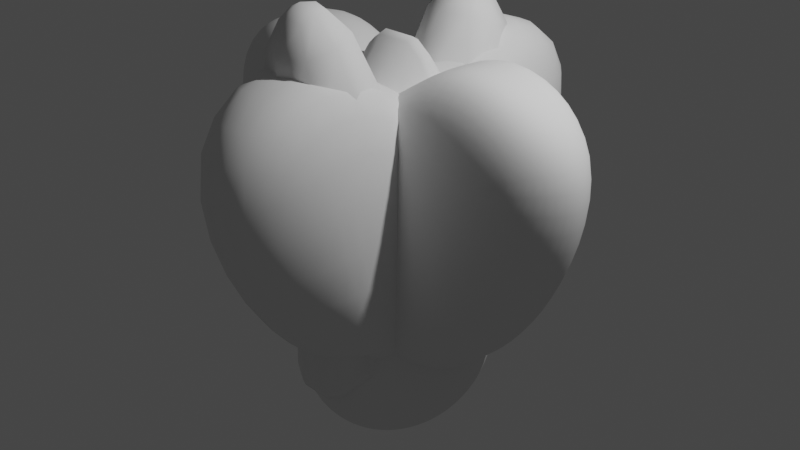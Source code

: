 # Source: StayWithMe.blend  (saved by Blender 3.0.42; exported with 4.5.12 LTS)
import bpy
from mathutils import Matrix  # noqa: F401  (used for matrix-valued properties, if any)

bpy.ops.wm.read_factory_settings(use_empty=True)
scene = bpy.context.scene
scene.name = 'Scene'

# ---- collections
col_bunny = bpy.data.collections.new('Bunny'); scene.collection.children.link(col_bunny)
col_heart = bpy.data.collections.new('Heart'); scene.collection.children.link(col_heart)
col_star = bpy.data.collections.new('Star'); scene.collection.children.link(col_star)
col_bigheart = bpy.data.collections.new('BigHeart'); scene.collection.children.link(col_bigheart)

# ---- world
world_world = bpy.data.worlds.new('World'); scene.world = world_world
world_world.use_nodes = True; world_world.node_tree.nodes.clear()
_N = world_world.node_tree.nodes; _L = world_world.node_tree.links
n0 = _N.new('ShaderNodeOutputWorld'); n0.name = 'World Output'; n0.location = (300, 300)
n1 = _N.new('ShaderNodeBackground'); n1.name = 'Background'; n1.location = (10, 300)
n1.inputs[0].default_value = (0.05088, 0.05088, 0.05088, 1.0)
_L.new(n1.outputs[0], n0.inputs[0])
n0.is_active_output = True
world_world.color = (0.05088, 0.05088, 0.05088)
world_world.use_sun_shadow = False
world_world.sun_shadow_jitter_overblur = 0.0

# ---- cameras
cam_camera = bpy.data.cameras.new('Camera')
cam_camera.clip_end = 100.0
cam_camera.ortho_scale = 7.314

# ---- lights
light_light = bpy.data.lights.new('Light', 'POINT')
light_light.transmission_factor = 0.0
light_light.energy = 1000.0
light_light.shadow_soft_size = 0.1
light_light.shadow_maximum_resolution = 0.006
light_light.use_absolute_resolution = True

# ---- meshes
me_cube_003 = bpy.data.meshes.new('Cube.003')
me_cube_003.from_pydata([(-0.7546, -3.555, -1.607), (-0.7546, -2.849, -1.992), (0.7546, -3.555, -1.607), (0.7546, -2.849, -1.992), (1.864e-08, -3.416, -0.7432), (1.864e-08, -3.204, -0.8033), (1.864e-08, -3.009, -0.9009), (1.864e-08, -2.838, -1.032), (1.864e-08, -2.698, -1.192), (1.864e-08, -2.593, -1.375), (1.864e-08, -2.529, -1.573), (1.864e-08, -2.698, -2.366), (1.864e-08, -2.838, -2.526), (1.864e-08, -3.009, -2.657), (0.03434, -3.42, -0.7432), (0.06736, -3.212, -0.8033), (0.09779, -3.021, -0.9009), (0.1245, -2.853, -1.032), (0.1463, -2.716, -1.192), (0.1626, -2.613, -1.375), (0.1726, -2.55, -1.573), (0.176, -2.529, -1.779), (0.1726, -2.55, -1.985), (0.1626, -2.613, -2.183), (0.1463, -2.716, -2.366), (0.1245, -2.853, -2.526), (0.09779, -3.021, -2.657), (0.06736, -3.212, -2.754), (0.03434, -3.42, -2.815), (0.06736, -3.432, -0.7432), (0.1321, -3.237, -0.8033), (0.1918, -3.057, -0.9009), (0.2441, -2.899, -1.032), (0.2871, -2.769, -1.192), (0.319, -2.673, -1.375), (0.3386, -2.613, -1.573), (0.3453, -2.593, -1.779), (0.3386, -2.613, -1.985), (0.319, -2.673, -2.183), (0.2871, -2.769, -2.366), (0.2441, -2.899, -2.526), (0.1918, -3.057, -2.657), (0.1321, -3.237, -2.754), (0.06736, -3.432, -2.815), (0.09779, -3.453, -0.7432), (0.1918, -3.277, -0.8033), (0.2785, -3.115, -0.9009), (0.3544, -2.972, -1.032), (0.4168, -2.856, -1.192), (0.4631, -2.769, -1.375), (0.4916, -2.716, -1.573), (0.5012, -2.698, -1.779), (0.4916, -2.716, -1.985), (0.4631, -2.769, -2.183), (0.4168, -2.856, -2.366), (0.3544, -2.972, -2.526), (0.2785, -3.115, -2.657), (0.1918, -3.277, -2.754), (0.09779, -3.453, -2.815), (0.1245, -3.48, -0.7432), (0.2441, -3.33, -0.8033), (0.3544, -3.192, -0.9009), (0.4511, -3.072, -1.032), (0.5304, -2.972, -1.192), (0.5894, -2.899, -1.375), (0.6257, -2.853, -1.573), (0.638, -2.838, -1.779), (0.6257, -2.853, -1.985), (0.5894, -2.899, -2.183), (0.5304, -2.972, -2.366), (0.4511, -3.072, -2.526), (0.3544, -3.192, -2.657), (0.2441, -3.33, -2.754), (0.1245, -3.48, -2.815), (0.1464, -3.513, -0.7432), (0.2871, -3.396, -0.8033), (0.4168, -3.287, -0.9009), (0.5304, -3.192, -1.032), (0.6237, -3.115, -1.192), (0.6931, -3.057, -1.375), (0.7358, -3.021, -1.573), (0.7502, -3.009, -1.779), (0.7358, -3.021, -1.985), (0.6931, -3.057, -2.183), (0.6237, -3.115, -2.366), (0.5304, -3.192, -2.526), (0.4168, -3.287, -2.657), (0.2871, -3.396, -2.754), (0.1464, -3.513, -2.815), (0.1626, -3.551, -0.7432), (0.319, -3.47, -0.8033), (0.4631, -3.396, -0.9009), (0.5894, -3.33, -1.032), (0.6931, -3.277, -1.192), (0.7701, -3.237, -1.375), (0.8175, -3.212, -1.573), (0.8335, -3.204, -1.779), (0.8175, -3.212, -1.985), (0.7701, -3.237, -2.183), (0.6931, -3.277, -2.366), (0.5894, -3.33, -2.526), (0.4631, -3.396, -2.657), (0.319, -3.47, -2.754), (0.1626, -3.551, -2.815), (0.1726, -3.593, -0.7432), (0.3386, -3.551, -0.8033), (0.4916, -3.513, -0.9009), (0.6257, -3.48, -1.032), (0.7358, -3.453, -1.192), (0.8175, -3.432, -1.375), (0.8679, -3.42, -1.573), (0.8849, -3.416, -1.779), (0.8679, -3.42, -1.985), (0.8175, -3.432, -2.183), (0.7358, -3.453, -2.366), (0.6257, -3.48, -2.526), (0.4916, -3.513, -2.657), (0.3386, -3.551, -2.754), (0.1726, -3.593, -2.815), (0.176, -3.636, -0.7432), (0.3453, -3.636, -0.8033), (0.5012, -3.636, -0.9009), (0.638, -3.636, -1.032), (0.7502, -3.636, -1.192), (0.8335, -3.636, -1.375), (0.8849, -3.636, -1.573), (0.9022, -3.636, -1.779), (0.8849, -3.636, -1.985), (0.8335, -3.636, -2.183), (0.7502, -3.636, -2.366), (0.638, -3.636, -2.526), (0.5012, -3.636, -2.657), (0.3453, -3.636, -2.754), (0.176, -3.636, -2.815), (0.1726, -3.679, -0.7432), (0.3386, -3.72, -0.8033), (0.4916, -3.758, -0.9009), (0.6257, -3.791, -1.032), (0.7358, -3.819, -1.192), (0.8175, -3.839, -1.375), (0.8679, -3.851, -1.573), (0.8849, -3.856, -1.779), (0.8679, -3.851, -1.985), (0.8175, -3.839, -2.183), (0.7358, -3.819, -2.366), (0.6257, -3.791, -2.526), (0.4916, -3.758, -2.657), (0.3386, -3.72, -2.754), (0.1726, -3.679, -2.815), (0.1626, -3.72, -0.7432), (0.319, -3.801, -0.8033), (0.4631, -3.875, -0.9009), (0.5894, -3.941, -1.032), (0.6931, -3.995, -1.192), (0.7701, -4.034, -1.375), (0.8175, -4.059, -1.573), (0.8335, -4.067, -1.779), (0.8175, -4.059, -1.985), (0.7701, -4.034, -2.183), (0.6931, -3.995, -2.366), (0.5894, -3.941, -2.526), (0.4631, -3.875, -2.657), (0.319, -3.801, -2.754), (0.1626, -3.72, -2.815), (0.1463, -3.758, -0.7432), (0.2871, -3.875, -0.8033), (0.4168, -3.984, -0.9009), (0.5304, -4.079, -1.032), (0.6237, -4.157, -1.192), (0.6931, -4.215, -1.375), (0.7358, -4.25, -1.573), (0.7502, -4.262, -1.779), (0.7358, -4.25, -1.985), (0.6931, -4.215, -2.183), (0.6237, -4.157, -2.366), (0.5304, -4.079, -2.526), (0.4168, -3.984, -2.657), (0.2871, -3.875, -2.754), (0.1463, -3.758, -2.815), (0.1245, -3.791, -0.7432), (0.2441, -3.941, -0.8033), (0.3544, -4.079, -0.9009), (0.4511, -4.2, -1.032), (0.5304, -4.299, -1.192), (0.5894, -4.373, -1.375), (0.6257, -4.418, -1.573), (0.638, -4.433, -1.779), (0.6257, -4.418, -1.985), (0.5894, -4.373, -2.183), (0.5304, -4.299, -2.366), (0.4511, -4.2, -2.526), (0.3544, -4.079, -2.657), (0.2441, -3.941, -2.754), (0.1245, -3.791, -2.815), (0.09779, -3.819, -0.7432), (0.1918, -3.995, -0.8033), (0.2785, -4.157, -0.9009), (0.3544, -4.299, -1.032), (0.4168, -4.416, -1.192), (0.4631, -4.502, -1.375), (0.4916, -4.556, -1.573), (0.5012, -4.574, -1.779), (0.4916, -4.556, -1.985), (0.4631, -4.502, -2.183), (0.4168, -4.416, -2.366), (0.3544, -4.299, -2.526), (0.2785, -4.157, -2.657), (0.1918, -3.995, -2.754), (0.09779, -3.819, -2.815), (0.06736, -3.839, -0.7432), (0.1321, -4.034, -0.8033), (0.1918, -4.215, -0.9009), (0.2441, -4.373, -1.032), (0.2871, -4.502, -1.192), (0.319, -4.599, -1.375), (0.3386, -4.658, -1.573), (0.3453, -4.678, -1.779), (0.3386, -4.658, -1.985), (0.319, -4.599, -2.183), (0.2871, -4.502, -2.366), (0.2441, -4.373, -2.526), (0.1918, -4.215, -2.657), (0.1321, -4.034, -2.754), (0.06736, -3.839, -2.815), (0.03434, -3.851, -0.7432), (0.06736, -4.059, -0.8033), (0.09779, -4.25, -0.9009), (0.1245, -4.418, -1.032), (0.1463, -4.556, -1.192), (0.1626, -4.658, -1.375), (0.1726, -4.721, -1.573), (0.176, -4.742, -1.779), (0.1726, -4.721, -1.985), (0.1626, -4.658, -2.183), (0.1463, -4.556, -2.366), (0.1245, -4.418, -2.526), (0.09779, -4.25, -2.657), (0.06736, -4.059, -2.754), (0.03434, -3.851, -2.815), (2.058e-08, -3.856, -0.7432), (-6.304e-09, -4.067, -0.8033), (-3.991e-08, -4.262, -0.9009), (6.092e-08, -4.433, -1.032), (7.14e-09, -4.574, -1.192), (3.403e-08, -4.678, -1.375), (-4.664e-08, -4.742, -1.573), (-2.214e-07, -4.764, -1.779), (-4.664e-08, -4.742, -1.985), (-8.697e-08, -4.678, -2.183), (-1.975e-08, -4.574, -2.366), (6.092e-08, -4.433, -2.526), (-3.991e-08, -4.262, -2.657), (2.058e-08, -4.067, -2.754), (1.722e-08, -3.856, -2.815), (-0.03434, -3.851, -0.7432), (-0.06736, -4.059, -0.8033), (-0.09779, -4.25, -0.9009), (-0.1245, -4.418, -1.032), (-0.1463, -4.556, -1.192), (-0.1626, -4.658, -1.375), (-0.1726, -4.721, -1.573), (-0.176, -4.742, -1.779), (-0.1726, -4.721, -1.985), (-0.1626, -4.658, -2.183), (-0.1463, -4.556, -2.366), (-0.1245, -4.418, -2.526), (-0.09779, -4.25, -2.657), (-0.06736, -4.059, -2.754), (-0.03434, -3.851, -2.815), (-0.06736, -3.839, -0.7432), (-0.1321, -4.034, -0.8033), (-0.1918, -4.215, -0.9009), (-0.2441, -4.373, -1.032), (-0.2871, -4.502, -1.192), (-0.319, -4.599, -1.375), (-0.3386, -4.658, -1.573), (-0.3453, -4.678, -1.779), (-0.3386, -4.658, -1.985), (-0.319, -4.599, -2.183), (-0.2871, -4.502, -2.366), (-0.2441, -4.373, -2.526), (-0.1918, -4.215, -2.657), (-0.1321, -4.034, -2.754), (-0.06736, -3.839, -2.815), (-0.09779, -3.819, -0.7432), (-0.1918, -3.995, -0.8033), (-0.2785, -4.157, -0.9009), (-0.3544, -4.299, -1.032), (-0.4168, -4.416, -1.192), (-0.4631, -4.502, -1.375), (-0.4916, -4.556, -1.573), (-0.5012, -4.574, -1.779), (-0.4916, -4.556, -1.985), (-0.4631, -4.502, -2.183), (-0.4168, -4.416, -2.366), (-0.3544, -4.299, -2.526), (-0.2785, -4.157, -2.657), (-0.1918, -3.995, -2.754), (-0.09779, -3.819, -2.815), (-0.1245, -3.791, -0.7432), (-0.2441, -3.941, -0.8033), (-0.3544, -4.079, -0.9009), (-0.4511, -4.2, -1.032), (-0.5304, -4.299, -1.192), (-0.5894, -4.373, -1.375), (-0.6257, -4.418, -1.573), (-0.638, -4.433, -1.779), (-0.6257, -4.418, -1.985), (-0.5894, -4.373, -2.183), (-0.5304, -4.299, -2.366), (-0.4511, -4.2, -2.526), (-0.3544, -4.079, -2.657), (-0.2441, -3.941, -2.754), (-0.1245, -3.791, -2.815), (-0.1463, -3.758, -0.7432), (-0.2871, -3.875, -0.8033), (-0.4168, -3.984, -0.9009), (-0.5304, -4.079, -1.032), (-0.6237, -4.157, -1.192), (-0.6931, -4.215, -1.375), (-0.7358, -4.25, -1.573), (-0.7502, -4.262, -1.779), (-0.7358, -4.25, -1.985), (-0.6931, -4.215, -2.183), (-0.6237, -4.157, -2.366), (-0.5304, -4.079, -2.526), (-0.4168, -3.984, -2.657), (-0.2871, -3.875, -2.754), (-0.1463, -3.758, -2.815), (-5.423e-08, -3.636, -0.7229), (-0.1626, -3.72, -0.7432), (-0.319, -3.801, -0.8033), (-0.4631, -3.875, -0.9009), (-0.5894, -3.941, -1.032), (-0.6931, -3.995, -1.192), (-0.7701, -4.034, -1.375), (-0.8175, -4.059, -1.573), (-0.8335, -4.067, -1.779), (-0.8175, -4.059, -1.985), (-0.7701, -4.034, -2.183), (-0.6931, -3.995, -2.366), (-0.5894, -3.941, -2.526), (-0.4631, -3.875, -2.657), (-0.319, -3.801, -2.754), (-0.1626, -3.72, -2.815), (-0.1726, -3.679, -0.7432), (-0.3386, -3.72, -0.8033), (-0.4916, -3.758, -0.9009), (-0.6257, -3.791, -1.032), (-0.7358, -3.819, -1.192), (-0.8175, -3.839, -1.375), (-0.8679, -3.851, -1.573), (-0.8849, -3.856, -1.779), (-0.8679, -3.851, -1.985), (-0.8175, -3.839, -2.183), (-0.7358, -3.819, -2.366), (-0.6257, -3.791, -2.526), (-0.4916, -3.758, -2.657), (-0.3386, -3.72, -2.754), (-0.1726, -3.679, -2.815), (-0.176, -3.636, -0.7432), (-0.3453, -3.636, -0.8033), (-0.5012, -3.636, -0.9009), (-0.638, -3.636, -1.032), (-0.7502, -3.636, -1.192), (-0.8335, -3.636, -1.375), (-0.8849, -3.636, -1.573), (-0.9022, -3.636, -1.779), (-0.8849, -3.636, -1.985), (-0.8335, -3.636, -2.183), (-0.7502, -3.636, -2.366), (-0.638, -3.636, -2.526), (-0.5012, -3.636, -2.657), (-0.3453, -3.636, -2.754), (-0.176, -3.636, -2.815), (-0.1726, -3.593, -0.7432), (-0.3386, -3.551, -0.8033), (-0.4916, -3.513, -0.9009), (-0.6257, -3.48, -1.032), (-0.7358, -3.453, -1.192), (-0.8175, -3.432, -1.375), (-0.8679, -3.42, -1.573), (-0.8849, -3.416, -1.779), (-0.8679, -3.42, -1.985), (-0.8175, -3.432, -2.183), (-0.7358, -3.453, -2.366), (-0.6257, -3.48, -2.526), (-0.4916, -3.513, -2.657), (-0.3386, -3.551, -2.754), (-0.1726, -3.593, -2.815), (-0.1626, -3.551, -0.7432), (-0.319, -3.47, -0.8033), (-0.4631, -3.396, -0.9009), (-0.5894, -3.33, -1.032), (-0.6931, -3.277, -1.192), (-0.7701, -3.237, -1.375), (-0.8175, -3.212, -1.573), (-0.8335, -3.204, -1.779), (-0.8175, -3.212, -1.985), (-0.7701, -3.237, -2.183), (-0.6931, -3.277, -2.366), (-0.5894, -3.33, -2.526), (-0.4631, -3.396, -2.657), (-0.319, -3.47, -2.754), (-0.1626, -3.551, -2.815), (-0.1463, -3.513, -0.7432), (-0.2871, -3.396, -0.8033), (-0.4168, -3.287, -0.9009), (-0.5304, -3.192, -1.032), (-0.6237, -3.115, -1.192), (-0.6931, -3.057, -1.375), (-0.7358, -3.021, -1.573), (-0.7502, -3.009, -1.779), (-0.7358, -3.021, -1.985), (-0.6931, -3.057, -2.183), (-0.6237, -3.115, -2.366), (-0.5304, -3.192, -2.526), (-0.4168, -3.287, -2.657), (-0.2871, -3.396, -2.754), (-0.1463, -3.513, -2.815), (-0.1245, -3.48, -0.7432), (-0.2441, -3.33, -0.8033), (-0.3544, -3.192, -0.9009), (-0.4511, -3.072, -1.032), (-0.5304, -2.972, -1.192), (-0.5894, -2.899, -1.375), (-0.6257, -2.853, -1.573), (-0.638, -2.838, -1.779), (-0.6257, -2.853, -1.985), (-0.5894, -2.899, -2.183), (-0.5304, -2.972, -2.366), (-0.4511, -3.072, -2.526), (-0.3544, -3.192, -2.657), (-0.2441, -3.33, -2.754), (-0.1245, -3.48, -2.815), (-0.09779, -3.453, -0.7432), (-0.1918, -3.277, -0.8033), (-0.2785, -3.115, -0.9009), (-0.3544, -2.972, -1.032), (-0.4168, -2.856, -1.192), (-0.4631, -2.769, -1.375), (-0.4916, -2.716, -1.573), (-0.5012, -2.698, -1.779), (-0.4916, -2.716, -1.985), (-0.4631, -2.769, -2.183), (-0.4168, -2.856, -2.366), (-0.3544, -2.972, -2.526), (-0.2785, -3.115, -2.657), (-0.1918, -3.277, -2.754), (-0.09779, -3.453, -2.815), (-0.06736, -3.432, -0.7432), (-0.1321, -3.237, -0.8033), (-0.1918, -3.057, -0.9009), (-0.2441, -2.899, -1.032), (-0.2871, -2.769, -1.192), (-0.319, -2.673, -1.375), (-0.3386, -2.613, -1.573), (-0.3453, -2.593, -1.779), (-0.3386, -2.613, -1.985), (-0.319, -2.673, -2.183), (-0.2871, -2.769, -2.366), (-0.2441, -2.899, -2.526), (-0.1918, -3.057, -2.657), (-0.1321, -3.237, -2.754), (-0.06736, -3.432, -2.815), (-0.03434, -3.42, -0.7432), (-0.06736, -3.212, -0.8033), (-0.09779, -3.021, -0.9009), (-0.1245, -2.853, -1.032), (-0.1463, -2.716, -1.192), (-0.1626, -2.613, -1.375), (-0.1726, -2.55, -1.573), (-0.176, -2.529, -1.779), (-0.1726, -2.55, -1.985), (-0.1626, -2.613, -2.183), (-0.1463, -2.716, -2.366), (-0.1245, -2.853, -2.526), (-0.09779, -3.021, -2.657), (-0.06736, -3.212, -2.754), (-0.03434, -3.42, -2.815), (5.046e-07, -2.508, -1.779), (2.222e-07, -2.529, -1.985), (1.954e-07, -2.593, -2.183), (8.108e-08, -3.204, -2.754), (4.411e-08, -3.416, -2.815), (1.864e-08, -3.636, -2.835), (-0.7546, -4.489, -1.932), (-0.7546, -3.414, -1.847), (0.7546, -4.489, -1.932), (0.7546, -3.414, -1.847), (-0.0782, -2.781, 1.947), (-0.7546, -3.455, 1.438), (-0.0782, -2.524, 1.875), (-0.7546, -2.044, 1.044), (0.0782, -2.781, 1.947), (0.7546, -3.455, 1.438), (0.0782, -2.524, 1.875), (0.7546, -2.044, 1.044), (-0.0782, -4.896, 2.036), (-0.7546, -5.361, 1.187), (-0.0782, -4.718, 2.091), (-0.7546, -3.965, 1.617), (0.0782, -4.896, 2.036), (0.7546, -5.361, 1.187), (0.0782, -4.718, 2.091), (0.7546, -3.965, 1.617)], [], [(496, 492, 490, 494), (3, 497, 495, 2), (488, 503, 499, 486), (0, 491, 493, 1), (1, 3, 2, 0), (1, 493, 497, 3), (8, 7, 17, 18), (13, 12, 25, 26), (9, 8, 18, 19), (483, 13, 26, 27), (10, 9, 19, 20), (484, 483, 27, 28), (480, 10, 20, 21), (4, 329, 14), (485, 484, 28), (481, 480, 21, 22), (5, 4, 14, 15), (482, 481, 22, 23), (6, 5, 15, 16), (11, 482, 23, 24), (7, 6, 16, 17), (12, 11, 24, 25), (17, 16, 31, 32), (25, 24, 39, 40), (18, 17, 32, 33), (26, 25, 40, 41), (19, 18, 33, 34), (27, 26, 41, 42), (20, 19, 34, 35), (28, 27, 42, 43), (21, 20, 35, 36), (14, 329, 29), (485, 28, 43), (22, 21, 36, 37), (15, 14, 29, 30), (23, 22, 37, 38), (16, 15, 30, 31), (24, 23, 38, 39), (36, 35, 50, 51), (29, 329, 44), (485, 43, 58), (37, 36, 51, 52), (30, 29, 44, 45), (38, 37, 52, 53), (31, 30, 45, 46), (39, 38, 53, 54), (32, 31, 46, 47), (40, 39, 54, 55), (33, 32, 47, 48), (41, 40, 55, 56), (34, 33, 48, 49), (42, 41, 56, 57), (35, 34, 49, 50), (43, 42, 57, 58), (55, 54, 69, 70), (48, 47, 62, 63), (56, 55, 70, 71), (49, 48, 63, 64), (57, 56, 71, 72), (50, 49, 64, 65), (58, 57, 72, 73), (51, 50, 65, 66), (44, 329, 59), (485, 58, 73), (52, 51, 66, 67), (45, 44, 59, 60), (53, 52, 67, 68), (46, 45, 60, 61), (54, 53, 68, 69), (47, 46, 61, 62), (59, 329, 74), (485, 73, 88), (67, 66, 81, 82), (60, 59, 74, 75), (68, 67, 82, 83), (61, 60, 75, 76), (69, 68, 83, 84), (62, 61, 76, 77), (70, 69, 84, 85), (63, 62, 77, 78), (71, 70, 85, 86), (64, 63, 78, 79), (72, 71, 86, 87), (65, 64, 79, 80), (73, 72, 87, 88), (66, 65, 80, 81), (78, 77, 92, 93), (86, 85, 100, 101), (79, 78, 93, 94), (87, 86, 101, 102), (80, 79, 94, 95), (88, 87, 102, 103), (81, 80, 95, 96), (74, 329, 89), (485, 88, 103), (82, 81, 96, 97), (75, 74, 89, 90), (83, 82, 97, 98), (76, 75, 90, 91), (84, 83, 98, 99), (77, 76, 91, 92), (85, 84, 99, 100), (97, 96, 111, 112), (90, 89, 104, 105), (98, 97, 112, 113), (91, 90, 105, 106), (99, 98, 113, 114), (92, 91, 106, 107), (100, 99, 114, 115), (93, 92, 107, 108), (101, 100, 115, 116), (94, 93, 108, 109), (102, 101, 116, 117), (95, 94, 109, 110), (103, 102, 117, 118), (96, 95, 110, 111), (89, 329, 104), (485, 103, 118), (116, 115, 130, 131), (109, 108, 123, 124), (117, 116, 131, 132), (110, 109, 124, 125), (118, 117, 132, 133), (111, 110, 125, 126), (104, 329, 119), (485, 118, 133), (112, 111, 126, 127), (105, 104, 119, 120), (113, 112, 127, 128), (106, 105, 120, 121), (114, 113, 128, 129), (107, 106, 121, 122), (115, 114, 129, 130), (108, 107, 122, 123), (128, 127, 142, 143), (121, 120, 135, 136), (129, 128, 143, 144), (122, 121, 136, 137), (130, 129, 144, 145), (123, 122, 137, 138), (131, 130, 145, 146), (124, 123, 138, 139), (132, 131, 146, 147), (125, 124, 139, 140), (133, 132, 147, 148), (126, 125, 140, 141), (119, 329, 134), (485, 133, 148), (127, 126, 141, 142), (120, 119, 134, 135), (147, 146, 161, 162), (140, 139, 154, 155), (148, 147, 162, 163), (141, 140, 155, 156), (134, 329, 149), (485, 148, 163), (142, 141, 156, 157), (135, 134, 149, 150), (143, 142, 157, 158), (136, 135, 150, 151), (144, 143, 158, 159), (137, 136, 151, 152), (145, 144, 159, 160), (138, 137, 152, 153), (146, 145, 160, 161), (139, 138, 153, 154), (151, 150, 165, 166), (159, 158, 173, 174), (152, 151, 166, 167), (160, 159, 174, 175), (153, 152, 167, 168), (161, 160, 175, 176), (154, 153, 168, 169), (162, 161, 176, 177), (155, 154, 169, 170), (163, 162, 177, 178), (156, 155, 170, 171), (149, 329, 164), (485, 163, 178), (157, 156, 171, 172), (150, 149, 164, 165), (158, 157, 172, 173), (170, 169, 184, 185), (178, 177, 192, 193), (171, 170, 185, 186), (164, 329, 179), (485, 178, 193), (172, 171, 186, 187), (165, 164, 179, 180), (173, 172, 187, 188), (166, 165, 180, 181), (174, 173, 188, 189), (167, 166, 181, 182), (175, 174, 189, 190), (168, 167, 182, 183), (176, 175, 190, 191), (169, 168, 183, 184), (177, 176, 191, 192), (189, 188, 203, 204), (182, 181, 196, 197), (190, 189, 204, 205), (183, 182, 197, 198), (191, 190, 205, 206), (184, 183, 198, 199), (192, 191, 206, 207), (185, 184, 199, 200), (193, 192, 207, 208), (186, 185, 200, 201), (179, 329, 194), (485, 193, 208), (187, 186, 201, 202), (180, 179, 194, 195), (188, 187, 202, 203), (181, 180, 195, 196), (208, 207, 222, 223), (201, 200, 215, 216), (194, 329, 209), (485, 208, 223), (202, 201, 216, 217), (195, 194, 209, 210), (203, 202, 217, 218), (196, 195, 210, 211), (204, 203, 218, 219), (197, 196, 211, 212), (205, 204, 219, 220), (198, 197, 212, 213), (206, 205, 220, 221), (199, 198, 213, 214), (207, 206, 221, 222), (200, 199, 214, 215), (212, 211, 226, 227), (220, 219, 234, 235), (213, 212, 227, 228), (221, 220, 235, 236), (214, 213, 228, 229), (222, 221, 236, 237), (215, 214, 229, 230), (223, 222, 237, 238), (216, 215, 230, 231), (209, 329, 224), (485, 223, 238), (217, 216, 231, 232), (210, 209, 224, 225), (218, 217, 232, 233), (211, 210, 225, 226), (219, 218, 233, 234), (231, 230, 245, 246), (224, 329, 239), (485, 238, 253), (232, 231, 246, 247), (225, 224, 239, 240), (233, 232, 247, 248), (226, 225, 240, 241), (234, 233, 248, 249), (227, 226, 241, 242), (235, 234, 249, 250), (228, 227, 242, 243), (236, 235, 250, 251), (229, 228, 243, 244), (237, 236, 251, 252), (230, 229, 244, 245), (238, 237, 252, 253), (250, 249, 264, 265), (243, 242, 257, 258), (251, 250, 265, 266), (244, 243, 258, 259), (252, 251, 266, 267), (245, 244, 259, 260), (253, 252, 267, 268), (246, 245, 260, 261), (239, 329, 254), (485, 253, 268), (247, 246, 261, 262), (240, 239, 254, 255), (248, 247, 262, 263), (241, 240, 255, 256), (249, 248, 263, 264), (242, 241, 256, 257), (485, 268, 283), (262, 261, 276, 277), (255, 254, 269, 270), (263, 262, 277, 278), (256, 255, 270, 271), (264, 263, 278, 279), (257, 256, 271, 272), (265, 264, 279, 280), (258, 257, 272, 273), (266, 265, 280, 281), (259, 258, 273, 274), (267, 266, 281, 282), (260, 259, 274, 275), (268, 267, 282, 283), (261, 260, 275, 276), (254, 329, 269), (281, 280, 295, 296), (274, 273, 288, 289), (282, 281, 296, 297), (275, 274, 289, 290), (283, 282, 297, 298), (276, 275, 290, 291), (269, 329, 284), (485, 283, 298), (277, 276, 291, 292), (270, 269, 284, 285), (278, 277, 292, 293), (271, 270, 285, 286), (279, 278, 293, 294), (272, 271, 286, 287), (280, 279, 294, 295), (273, 272, 287, 288), (285, 284, 299, 300), (293, 292, 307, 308), (286, 285, 300, 301), (294, 293, 308, 309), (287, 286, 301, 302), (295, 294, 309, 310), (288, 287, 302, 303), (296, 295, 310, 311), (289, 288, 303, 304), (297, 296, 311, 312), (290, 289, 304, 305), (298, 297, 312, 313), (291, 290, 305, 306), (284, 329, 299), (485, 298, 313), (292, 291, 306, 307), (304, 303, 318, 319), (312, 311, 326, 327), (305, 304, 319, 320), (313, 312, 327, 328), (306, 305, 320, 321), (299, 329, 314), (485, 313, 328), (307, 306, 321, 322), (300, 299, 314, 315), (308, 307, 322, 323), (301, 300, 315, 316), (309, 308, 323, 324), (302, 301, 316, 317), (310, 309, 324, 325), (303, 302, 317, 318), (311, 310, 325, 326), (323, 322, 338, 339), (316, 315, 331, 332), (324, 323, 339, 340), (317, 316, 332, 333), (325, 324, 340, 341), (318, 317, 333, 334), (326, 325, 341, 342), (319, 318, 334, 335), (327, 326, 342, 343), (320, 319, 335, 336), (328, 327, 343, 344), (321, 320, 336, 337), (314, 329, 330), (485, 328, 344), (322, 321, 337, 338), (315, 314, 330, 331), (343, 342, 357, 358), (336, 335, 350, 351), (344, 343, 358, 359), (337, 336, 351, 352), (330, 329, 345), (485, 344, 359), (338, 337, 352, 353), (331, 330, 345, 346), (339, 338, 353, 354), (332, 331, 346, 347), (340, 339, 354, 355), (333, 332, 347, 348), (341, 340, 355, 356), (334, 333, 348, 349), (342, 341, 356, 357), (335, 334, 349, 350), (347, 346, 361, 362), (355, 354, 369, 370), (348, 347, 362, 363), (356, 355, 370, 371), (349, 348, 363, 364), (357, 356, 371, 372), (350, 349, 364, 365), (358, 357, 372, 373), (351, 350, 365, 366), (359, 358, 373, 374), (352, 351, 366, 367), (345, 329, 360), (485, 359, 374), (353, 352, 367, 368), (346, 345, 360, 361), (354, 353, 368, 369), (366, 365, 380, 381), (374, 373, 388, 389), (367, 366, 381, 382), (360, 329, 375), (485, 374, 389), (368, 367, 382, 383), (361, 360, 375, 376), (369, 368, 383, 384), (362, 361, 376, 377), (370, 369, 384, 385), (363, 362, 377, 378), (371, 370, 385, 386), (364, 363, 378, 379), (372, 371, 386, 387), (365, 364, 379, 380), (373, 372, 387, 388), (385, 384, 399, 400), (378, 377, 392, 393), (386, 385, 400, 401), (379, 378, 393, 394), (387, 386, 401, 402), (380, 379, 394, 395), (388, 387, 402, 403), (381, 380, 395, 396), (389, 388, 403, 404), (382, 381, 396, 397), (375, 329, 390), (485, 389, 404), (383, 382, 397, 398), (376, 375, 390, 391), (384, 383, 398, 399), (377, 376, 391, 392), (404, 403, 418, 419), (397, 396, 411, 412), (390, 329, 405), (485, 404, 419), (398, 397, 412, 413), (391, 390, 405, 406), (399, 398, 413, 414), (392, 391, 406, 407), (400, 399, 414, 415), (393, 392, 407, 408), (401, 400, 415, 416), (394, 393, 408, 409), (402, 401, 416, 417), (395, 394, 409, 410), (403, 402, 417, 418), (396, 395, 410, 411), (416, 415, 430, 431), (409, 408, 423, 424), (417, 416, 431, 432), (410, 409, 424, 425), (418, 417, 432, 433), (411, 410, 425, 426), (419, 418, 433, 434), (412, 411, 426, 427), (405, 329, 420), (485, 419, 434), (413, 412, 427, 428), (406, 405, 420, 421), (414, 413, 428, 429), (407, 406, 421, 422), (415, 414, 429, 430), (408, 407, 422, 423), (420, 329, 435), (485, 434, 449), (428, 427, 442, 443), (421, 420, 435, 436), (429, 428, 443, 444), (422, 421, 436, 437), (430, 429, 444, 445), (423, 422, 437, 438), (431, 430, 445, 446), (424, 423, 438, 439), (432, 431, 446, 447), (425, 424, 439, 440), (433, 432, 447, 448), (426, 425, 440, 441), (434, 433, 448, 449), (427, 426, 441, 442), (439, 438, 453, 454), (447, 446, 461, 462), (440, 439, 454, 455), (448, 447, 462, 463), (441, 440, 455, 456), (449, 448, 463, 464), (442, 441, 456, 457), (435, 329, 450), (485, 449, 464), (443, 442, 457, 458), (436, 435, 450, 451), (444, 443, 458, 459), (437, 436, 451, 452), (445, 444, 459, 460), (438, 437, 452, 453), (446, 445, 460, 461), (458, 457, 472, 473), (451, 450, 465, 466), (459, 458, 473, 474), (452, 451, 466, 467), (460, 459, 474, 475), (453, 452, 467, 468), (461, 460, 475, 476), (454, 453, 468, 469), (462, 461, 476, 477), (455, 454, 469, 470), (463, 462, 477, 478), (456, 455, 470, 471), (464, 463, 478, 479), (457, 456, 471, 472), (450, 329, 465), (485, 464, 479), (477, 476, 12, 13), (470, 469, 8, 9), (478, 477, 13, 483), (471, 470, 9, 10), (479, 478, 483, 484), (472, 471, 10, 480), (465, 329, 4), (485, 479, 484), (473, 472, 480, 481), (466, 465, 4, 5), (474, 473, 481, 482), (467, 466, 5, 6), (475, 474, 482, 11), (468, 467, 6, 7), (476, 475, 11, 12), (469, 468, 7, 8), (504, 500, 498, 502), (489, 505, 503, 488), (486, 499, 501, 487), (487, 489, 488, 486), (487, 501, 505, 489), (490, 492, 493, 491), (492, 496, 497, 493), (496, 494, 495, 497), (494, 490, 491, 495), (498, 500, 501, 499), (500, 504, 505, 501), (504, 502, 503, 505), (502, 498, 499, 503), (2, 495, 491, 0)])
me_cube_003.polygons.foreach_set('use_smooth', [True] * 532)
_uv = me_cube_003.uv_layers.new(name='UVMap')
_uv.uv.foreach_set('vector', [0.737, 0.6044, 0.763, 0.6044, 0.763, 0.6456, 0.737, 0.6456, 0.375, 0.5, 0.581, 0.5, 0.5788, 0.75, 0.375, 0.75, 0.375, 0.75, 0.5819, 0.75, 0.5819, 1.0, 0.375, 1.0, 0.375, 0.0, 0.5788, 0.0, 0.581, 0.25, 0.375, 0.25, 0.125, 0.5, 0.375, 0.5, 0.375, 0.75, 0.125, 0.75, 0.375, 0.25, 0.581, 0.25, 0.581, 0.5, 0.375, 0.5, 0.75, 0.6875, 0.75, 0.75, 0.7188, 0.75, 0.7188, 0.6875, 0.75, 0.1875, 0.75, 0.25, 0.7188, 0.25, 0.7188, 0.1875, 0.75, 0.625, 0.75, 0.6875, 0.7188, 0.6875, 0.7188, 0.625, 0.75, 0.125, 0.75, 0.1875, 0.7188, 0.1875, 0.7188, 0.125, 0.75, 0.5625, 0.75, 0.625, 0.7188, 0.625, 0.7188, 0.5625, 0.75, 0.0625, 0.75, 0.125, 0.7188, 0.125, 0.7188, 0.0625, 0.75, 0.5, 0.75, 0.5625, 0.7188, 0.5625, 0.7188, 0.5, 0.75, 0.9375, 0.7344, 1.0, 0.7188, 0.9375, 0.7344, 0.0, 0.75, 0.0625, 0.7188, 0.0625, 0.75, 0.4375, 0.75, 0.5, 0.7188, 0.5, 0.7188, 0.4375, 0.75, 0.875, 0.75, 0.9375, 0.7188, 0.9375, 0.7188, 0.875, 0.75, 0.375, 0.75, 0.4375, 0.7188, 0.4375, 0.7188, 0.375, 0.75, 0.8125, 0.75, 0.875, 0.7188, 0.875, 0.7188, 0.8125, 0.75, 0.3125, 0.75, 0.375, 0.7188, 0.375, 0.7188, 0.3125, 0.75, 0.75, 0.75, 0.8125, 0.7188, 0.8125, 0.7188, 0.75, 0.75, 0.25, 0.75, 0.3125, 0.7188, 0.3125, 0.7188, 0.25, 0.7188, 0.75, 0.7188, 0.8125, 0.6875, 0.8125, 0.6875, 0.75, 0.7188, 0.25, 0.7188, 0.3125, 0.6875, 0.3125, 0.6875, 0.25, 0.7188, 0.6875, 0.7188, 0.75, 0.6875, 0.75, 0.6875, 0.6875, 0.7188, 0.1875, 0.7188, 0.25, 0.6875, 0.25, 0.6875, 0.1875, 0.7188, 0.625, 0.7188, 0.6875, 0.6875, 0.6875, 0.6875, 0.625, 0.7188, 0.125, 0.7188, 0.1875, 0.6875, 0.1875, 0.6875, 0.125, 0.7188, 0.5625, 0.7188, 0.625, 0.6875, 0.625, 0.6875, 0.5625, 0.7188, 0.0625, 0.7188, 0.125, 0.6875, 0.125, 0.6875, 0.0625, 0.7188, 0.5, 0.7188, 0.5625, 0.6875, 0.5625, 0.6875, 0.5, 0.7188, 0.9375, 0.7031, 1.0, 0.6875, 0.9375, 0.7031, 0.0, 0.7188, 0.0625, 0.6875, 0.0625, 0.7188, 0.4375, 0.7188, 0.5, 0.6875, 0.5, 0.6875, 0.4375, 0.7188, 0.875, 0.7188, 0.9375, 0.6875, 0.9375, 0.6875, 0.875, 0.7188, 0.375, 0.7188, 0.4375, 0.6875, 0.4375, 0.6875, 0.375, 0.7188, 0.8125, 0.7188, 0.875, 0.6875, 0.875, 0.6875, 0.8125, 0.7188, 0.3125, 0.7188, 0.375, 0.6875, 0.375, 0.6875, 0.3125, 0.6875, 0.5, 0.6875, 0.5625, 0.6562, 0.5625, 0.6562, 0.5, 0.6875, 0.9375, 0.6719, 1.0, 0.6562, 0.9375, 0.6719, 0.0, 0.6875, 0.0625, 0.6562, 0.0625, 0.6875, 0.4375, 0.6875, 0.5, 0.6562, 0.5, 0.6562, 0.4375, 0.6875, 0.875, 0.6875, 0.9375, 0.6562, 0.9375, 0.6562, 0.875, 0.6875, 0.375, 0.6875, 0.4375, 0.6562, 0.4375, 0.6562, 0.375, 0.6875, 0.8125, 0.6875, 0.875, 0.6562, 0.875, 0.6562, 0.8125, 0.6875, 0.3125, 0.6875, 0.375, 0.6562, 0.375, 0.6562, 0.3125, 0.6875, 0.75, 0.6875, 0.8125, 0.6562, 0.8125, 0.6562, 0.75, 0.6875, 0.25, 0.6875, 0.3125, 0.6562, 0.3125, 0.6562, 0.25, 0.6875, 0.6875, 0.6875, 0.75, 0.6562, 0.75, 0.6562, 0.6875, 0.6875, 0.1875, 0.6875, 0.25, 0.6562, 0.25, 0.6562, 0.1875, 0.6875, 0.625, 0.6875, 0.6875, 0.6562, 0.6875, 0.6562, 0.625, 0.6875, 0.125, 0.6875, 0.1875, 0.6562, 0.1875, 0.6562, 0.125, 0.6875, 0.5625, 0.6875, 0.625, 0.6562, 0.625, 0.6562, 0.5625, 0.6875, 0.0625, 0.6875, 0.125, 0.6562, 0.125, 0.6562, 0.0625, 0.6562, 0.25, 0.6562, 0.3125, 0.625, 0.3125, 0.625, 0.25, 0.6562, 0.6875, 0.6562, 0.75, 0.625, 0.75, 0.625, 0.6875, 0.6562, 0.1875, 0.6562, 0.25, 0.625, 0.25, 0.625, 0.1875, 0.6562, 0.625, 0.6562, 0.6875, 0.625, 0.6875, 0.625, 0.625, 0.6562, 0.125, 0.6562, 0.1875, 0.625, 0.1875, 0.625, 0.125, 0.6562, 0.5625, 0.6562, 0.625, 0.625, 0.625, 0.625, 0.5625, 0.6562, 0.0625, 0.6562, 0.125, 0.625, 0.125, 0.625, 0.0625, 0.6562, 0.5, 0.6562, 0.5625, 0.625, 0.5625, 0.625, 0.5, 0.6562, 0.9375, 0.6406, 1.0, 0.625, 0.9375, 0.6406, 0.0, 0.6562, 0.0625, 0.625, 0.0625, 0.6562, 0.4375, 0.6562, 0.5, 0.625, 0.5, 0.625, 0.4375, 0.6562, 0.875, 0.6562, 0.9375, 0.625, 0.9375, 0.625, 0.875, 0.6562, 0.375, 0.6562, 0.4375, 0.625, 0.4375, 0.625, 0.375, 0.6562, 0.8125, 0.6562, 0.875, 0.625, 0.875, 0.625, 0.8125, 0.6562, 0.3125, 0.6562, 0.375, 0.625, 0.375, 0.625, 0.3125, 0.6562, 0.75, 0.6562, 0.8125, 0.625, 0.8125, 0.625, 0.75, 0.625, 0.9375, 0.6094, 1.0, 0.5937, 0.9375, 0.6094, 0.0, 0.625, 0.0625, 0.5937, 0.0625, 0.625, 0.4375, 0.625, 0.5, 0.5938, 0.5, 0.5938, 0.4375, 0.625, 0.875, 0.625, 0.9375, 0.5937, 0.9375, 0.5937, 0.875, 0.625, 0.375, 0.625, 0.4375, 0.5938, 0.4375, 0.5938, 0.375, 0.625, 0.8125, 0.625, 0.875, 0.5937, 0.875, 0.5938, 0.8125, 0.625, 0.3125, 0.625, 0.375, 0.5938, 0.375, 0.5938, 0.3125, 0.625, 0.75, 0.625, 0.8125, 0.5938, 0.8125, 0.5938, 0.75, 0.625, 0.25, 0.625, 0.3125, 0.5938, 0.3125, 0.5938, 0.25, 0.625, 0.6875, 0.625, 0.75, 0.5938, 0.75, 0.5938, 0.6875, 0.625, 0.1875, 0.625, 0.25, 0.5938, 0.25, 0.5938, 0.1875, 0.625, 0.625, 0.625, 0.6875, 0.5938, 0.6875, 0.5938, 0.625, 0.625, 0.125, 0.625, 0.1875, 0.5938, 0.1875, 0.5938, 0.125, 0.625, 0.5625, 0.625, 0.625, 0.5938, 0.625, 0.5938, 0.5625, 0.625, 0.0625, 0.625, 0.125, 0.5938, 0.125, 0.5937, 0.0625, 0.625, 0.5, 0.625, 0.5625, 0.5938, 0.5625, 0.5938, 0.5, 0.5938, 0.6875, 0.5938, 0.75, 0.5625, 0.75, 0.5625, 0.6875, 0.5938, 0.1875, 0.5938, 0.25, 0.5625, 0.25, 0.5625, 0.1875, 0.5938, 0.625, 0.5938, 0.6875, 0.5625, 0.6875, 0.5625, 0.625, 0.5938, 0.125, 0.5938, 0.1875, 0.5625, 0.1875, 0.5625, 0.125, 0.5938, 0.5625, 0.5938, 0.625, 0.5625, 0.625, 0.5625, 0.5625, 0.5937, 0.0625, 0.5938, 0.125, 0.5625, 0.125, 0.5625, 0.0625, 0.5938, 0.5, 0.5938, 0.5625, 0.5625, 0.5625, 0.5625, 0.5, 0.5937, 0.9375, 0.5781, 1.0, 0.5625, 0.9375, 0.5781, 0.0, 0.5937, 0.0625, 0.5625, 0.0625, 0.5938, 0.4375, 0.5938, 0.5, 0.5625, 0.5, 0.5625, 0.4375, 0.5937, 0.875, 0.5937, 0.9375, 0.5625, 0.9375, 0.5625, 0.875, 0.5938, 0.375, 0.5938, 0.4375, 0.5625, 0.4375, 0.5625, 0.375, 0.5938, 0.8125, 0.5937, 0.875, 0.5625, 0.875, 0.5625, 0.8125, 0.5938, 0.3125, 0.5938, 0.375, 0.5625, 0.375, 0.5625, 0.3125, 0.5938, 0.75, 0.5938, 0.8125, 0.5625, 0.8125, 0.5625, 0.75, 0.5938, 0.25, 0.5938, 0.3125, 0.5625, 0.3125, 0.5625, 0.25, 0.5625, 0.4375, 0.5625, 0.5, 0.5312, 0.5, 0.5312, 0.4375, 0.5625, 0.875, 0.5625, 0.9375, 0.5312, 0.9375, 0.5312, 0.875, 0.5625, 0.375, 0.5625, 0.4375, 0.5312, 0.4375, 0.5312, 0.375, 0.5625, 0.8125, 0.5625, 0.875, 0.5312, 0.875, 0.5312, 0.8125, 0.5625, 0.3125, 0.5625, 0.375, 0.5312, 0.375, 0.5312, 0.3125, 0.5625, 0.75, 0.5625, 0.8125, 0.5312, 0.8125, 0.5312, 0.75, 0.5625, 0.25, 0.5625, 0.3125, 0.5312, 0.3125, 0.5312, 0.25, 0.5625, 0.6875, 0.5625, 0.75, 0.5312, 0.75, 0.5312, 0.6875, 0.5625, 0.1875, 0.5625, 0.25, 0.5312, 0.25, 0.5312, 0.1875, 0.5625, 0.625, 0.5625, 0.6875, 0.5312, 0.6875, 0.5312, 0.625, 0.5625, 0.125, 0.5625, 0.1875, 0.5312, 0.1875, 0.5312, 0.125, 0.5625, 0.5625, 0.5625, 0.625, 0.5312, 0.625, 0.5312, 0.5625, 0.5625, 0.0625, 0.5625, 0.125, 0.5312, 0.125, 0.5312, 0.0625, 0.5625, 0.5, 0.5625, 0.5625, 0.5312, 0.5625, 0.5312, 0.5, 0.5625, 0.9375, 0.5469, 1.0, 0.5312, 0.9375, 0.5469, 0.0, 0.5625, 0.0625, 0.5312, 0.0625, 0.5312, 0.1875, 0.5312, 0.25, 0.5, 0.25, 0.5, 0.1875, 0.5312, 0.625, 0.5312, 0.6875, 0.5, 0.6875, 0.5, 0.625, 0.5312, 0.125, 0.5312, 0.1875, 0.5, 0.1875, 0.5, 0.125, 0.5312, 0.5625, 0.5312, 0.625, 0.5, 0.625, 0.5, 0.5625, 0.5312, 0.0625, 0.5312, 0.125, 0.5, 0.125, 0.5, 0.0625, 0.5312, 0.5, 0.5312, 0.5625, 0.5, 0.5625, 0.5, 0.5, 0.5312, 0.9375, 0.5156, 1.0, 0.5, 0.9375, 0.5156, 0.0, 0.5312, 0.0625, 0.5, 0.0625, 0.5312, 0.4375, 0.5312, 0.5, 0.5, 0.5, 0.5, 0.4375, 0.5312, 0.875, 0.5312, 0.9375, 0.5, 0.9375, 0.5, 0.875, 0.5312, 0.375, 0.5312, 0.4375, 0.5, 0.4375, 0.5, 0.375, 0.5312, 0.8125, 0.5312, 0.875, 0.5, 0.875, 0.5, 0.8125, 0.5312, 0.3125, 0.5312, 0.375, 0.5, 0.375, 0.5, 0.3125, 0.5312, 0.75, 0.5312, 0.8125, 0.5, 0.8125, 0.5, 0.75, 0.5312, 0.25, 0.5312, 0.3125, 0.5, 0.3125, 0.5, 0.25, 0.5312, 0.6875, 0.5312, 0.75, 0.5, 0.75, 0.5, 0.6875, 0.5, 0.375, 0.5, 0.4375, 0.4688, 0.4375, 0.4687, 0.375, 0.5, 0.8125, 0.5, 0.875, 0.4687, 0.875, 0.4687, 0.8125, 0.5, 0.3125, 0.5, 0.375, 0.4687, 0.375, 0.4687, 0.3125, 0.5, 0.75, 0.5, 0.8125, 0.4687, 0.8125, 0.4688, 0.75, 0.5, 0.25, 0.5, 0.3125, 0.4687, 0.3125, 0.4688, 0.25, 0.5, 0.6875, 0.5, 0.75, 0.4688, 0.75, 0.4687, 0.6875, 0.5, 0.1875, 0.5, 0.25, 0.4688, 0.25, 0.4687, 0.1875, 0.5, 0.625, 0.5, 0.6875, 0.4687, 0.6875, 0.4688, 0.625, 0.5, 0.125, 0.5, 0.1875, 0.4687, 0.1875, 0.4687, 0.125, 0.5, 0.5625, 0.5, 0.625, 0.4688, 0.625, 0.4688, 0.5625, 0.5, 0.0625, 0.5, 0.125, 0.4687, 0.125, 0.4687, 0.0625, 0.5, 0.5, 0.5, 0.5625, 0.4688, 0.5625, 0.4687, 0.5, 0.5, 0.9375, 0.4844, 1.0, 0.4687, 0.9375, 0.4844, 0.0, 0.5, 0.0625, 0.4687, 0.0625, 0.5, 0.4375, 0.5, 0.5, 0.4687, 0.5, 0.4688, 0.4375, 0.5, 0.875, 0.5, 0.9375, 0.4687, 0.9375, 0.4687, 0.875, 0.4687, 0.125, 0.4687, 0.1875, 0.4375, 0.1875, 0.4375, 0.125, 0.4688, 0.5625, 0.4688, 0.625, 0.4375, 0.625, 0.4375, 0.5625, 0.4687, 0.0625, 0.4687, 0.125, 0.4375, 0.125, 0.4375, 0.0625, 0.4687, 0.5, 0.4688, 0.5625, 0.4375, 0.5625, 0.4375, 0.5, 0.4687, 0.9375, 0.4531, 1.0, 0.4375, 0.9375, 0.4531, 0.0, 0.4687, 0.0625, 0.4375, 0.0625, 0.4688, 0.4375, 0.4687, 0.5, 0.4375, 0.5, 0.4375, 0.4375, 0.4687, 0.875, 0.4687, 0.9375, 0.4375, 0.9375, 0.4375, 0.875, 0.4687, 0.375, 0.4688, 0.4375, 0.4375, 0.4375, 0.4375, 0.375, 0.4687, 0.8125, 0.4687, 0.875, 0.4375, 0.875, 0.4375, 0.8125, 0.4687, 0.3125, 0.4687, 0.375, 0.4375, 0.375, 0.4375, 0.3125, 0.4688, 0.75, 0.4687, 0.8125, 0.4375, 0.8125, 0.4375, 0.75, 0.4688, 0.25, 0.4687, 0.3125, 0.4375, 0.3125, 0.4375, 0.25, 0.4687, 0.6875, 0.4688, 0.75, 0.4375, 0.75, 0.4375, 0.6875, 0.4687, 0.1875, 0.4688, 0.25, 0.4375, 0.25, 0.4375, 0.1875, 0.4688, 0.625, 0.4687, 0.6875, 0.4375, 0.6875, 0.4375, 0.625, 0.4375, 0.8125, 0.4375, 0.875, 0.4062, 0.875, 0.4062, 0.8125, 0.4375, 0.3125, 0.4375, 0.375, 0.4062, 0.375, 0.4062, 0.3125, 0.4375, 0.75, 0.4375, 0.8125, 0.4062, 0.8125, 0.4062, 0.75, 0.4375, 0.25, 0.4375, 0.3125, 0.4062, 0.3125, 0.4062, 0.25, 0.4375, 0.6875, 0.4375, 0.75, 0.4062, 0.75, 0.4062, 0.6875, 0.4375, 0.1875, 0.4375, 0.25, 0.4062, 0.25, 0.4062, 0.1875, 0.4375, 0.625, 0.4375, 0.6875, 0.4062, 0.6875, 0.4062, 0.625, 0.4375, 0.125, 0.4375, 0.1875, 0.4062, 0.1875, 0.4062, 0.125, 0.4375, 0.5625, 0.4375, 0.625, 0.4062, 0.625, 0.4062, 0.5625, 0.4375, 0.0625, 0.4375, 0.125, 0.4062, 0.125, 0.4062, 0.0625, 0.4375, 0.5, 0.4375, 0.5625, 0.4062, 0.5625, 0.4062, 0.5, 0.4375, 0.9375, 0.4219, 1.0, 0.4062, 0.9375, 0.4219, 0.0, 0.4375, 0.0625, 0.4062, 0.0625, 0.4375, 0.4375, 0.4375, 0.5, 0.4062, 0.5, 0.4062, 0.4375, 0.4375, 0.875, 0.4375, 0.9375, 0.4062, 0.9375, 0.4062, 0.875, 0.4375, 0.375, 0.4375, 0.4375, 0.4062, 0.4375, 0.4062, 0.375, 0.4062, 0.5625, 0.4062, 0.625, 0.375, 0.625, 0.375, 0.5625, 0.4062, 0.0625, 0.4062, 0.125, 0.375, 0.125, 0.375, 0.0625, 0.4062, 0.5, 0.4062, 0.5625, 0.375, 0.5625, 0.375, 0.5, 0.4062, 0.9375, 0.3906, 1.0, 0.375, 0.9375, 0.3906, 0.0, 0.4062, 0.0625, 0.375, 0.0625, 0.4062, 0.4375, 0.4062, 0.5, 0.375, 0.5, 0.375, 0.4375, 0.4062, 0.875, 0.4062, 0.9375, 0.375, 0.9375, 0.375, 0.875, 0.4062, 0.375, 0.4062, 0.4375, 0.375, 0.4375, 0.375, 0.375, 0.4062, 0.8125, 0.4062, 0.875, 0.375, 0.875, 0.375, 0.8125, 0.4062, 0.3125, 0.4062, 0.375, 0.375, 0.375, 0.375, 0.3125, 0.4062, 0.75, 0.4062, 0.8125, 0.375, 0.8125, 0.375, 0.75, 0.4062, 0.25, 0.4062, 0.3125, 0.375, 0.3125, 0.375, 0.25, 0.4062, 0.6875, 0.4062, 0.75, 0.375, 0.75, 0.375, 0.6875, 0.4062, 0.1875, 0.4062, 0.25, 0.375, 0.25, 0.375, 0.1875, 0.4062, 0.625, 0.4062, 0.6875, 0.375, 0.6875, 0.375, 0.625, 0.4062, 0.125, 0.4062, 0.1875, 0.375, 0.1875, 0.375, 0.125, 0.375, 0.3125, 0.375, 0.375, 0.3438, 0.375, 0.3438, 0.3125, 0.375, 0.75, 0.375, 0.8125, 0.3438, 0.8125, 0.3438, 0.75, 0.375, 0.25, 0.375, 0.3125, 0.3438, 0.3125, 0.3438, 0.25, 0.375, 0.6875, 0.375, 0.75, 0.3438, 0.75, 0.3438, 0.6875, 0.375, 0.1875, 0.375, 0.25, 0.3438, 0.25, 0.3438, 0.1875, 0.375, 0.625, 0.375, 0.6875, 0.3438, 0.6875, 0.3438, 0.625, 0.375, 0.125, 0.375, 0.1875, 0.3438, 0.1875, 0.3438, 0.125, 0.375, 0.5625, 0.375, 0.625, 0.3438, 0.625, 0.3438, 0.5625, 0.375, 0.0625, 0.375, 0.125, 0.3438, 0.125, 0.3437, 0.0625, 0.375, 0.5, 0.375, 0.5625, 0.3438, 0.5625, 0.3437, 0.5, 0.375, 0.9375, 0.3594, 1.0, 0.3437, 0.9375, 0.3594, 0.0, 0.375, 0.0625, 0.3437, 0.0625, 0.375, 0.4375, 0.375, 0.5, 0.3437, 0.5, 0.3438, 0.4375, 0.375, 0.875, 0.375, 0.9375, 0.3437, 0.9375, 0.3438, 0.875, 0.375, 0.375, 0.375, 0.4375, 0.3438, 0.4375, 0.3438, 0.375, 0.375, 0.8125, 0.375, 0.875, 0.3438, 0.875, 0.3438, 0.8125, 0.3437, 0.0625, 0.3438, 0.125, 0.3125, 0.125, 0.3125, 0.0625, 0.3437, 0.5, 0.3438, 0.5625, 0.3125, 0.5625, 0.3125, 0.5, 0.3437, 0.9375, 0.3281, 1.0, 0.3125, 0.9375, 0.3281, 0.0, 0.3437, 0.0625, 0.3125, 0.0625, 0.3438, 0.4375, 0.3437, 0.5, 0.3125, 0.5, 0.3125, 0.4375, 0.3438, 0.875, 0.3437, 0.9375, 0.3125, 0.9375, 0.3125, 0.875, 0.3438, 0.375, 0.3438, 0.4375, 0.3125, 0.4375, 0.3125, 0.375, 0.3438, 0.8125, 0.3438, 0.875, 0.3125, 0.875, 0.3125, 0.8125, 0.3438, 0.3125, 0.3438, 0.375, 0.3125, 0.375, 0.3125, 0.3125, 0.3438, 0.75, 0.3438, 0.8125, 0.3125, 0.8125, 0.3125, 0.75, 0.3438, 0.25, 0.3438, 0.3125, 0.3125, 0.3125, 0.3125, 0.25, 0.3438, 0.6875, 0.3438, 0.75, 0.3125, 0.75, 0.3125, 0.6875, 0.3438, 0.1875, 0.3438, 0.25, 0.3125, 0.25, 0.3125, 0.1875, 0.3438, 0.625, 0.3438, 0.6875, 0.3125, 0.6875, 0.3125, 0.625, 0.3438, 0.125, 0.3438, 0.1875, 0.3125, 0.1875, 0.3125, 0.125, 0.3438, 0.5625, 0.3438, 0.625, 0.3125, 0.625, 0.3125, 0.5625, 0.3125, 0.75, 0.3125, 0.8125, 0.2812, 0.8125, 0.2812, 0.75, 0.3125, 0.25, 0.3125, 0.3125, 0.2812, 0.3125, 0.2812, 0.25, 0.3125, 0.6875, 0.3125, 0.75, 0.2812, 0.75, 0.2812, 0.6875, 0.3125, 0.1875, 0.3125, 0.25, 0.2812, 0.25, 0.2812, 0.1875, 0.3125, 0.625, 0.3125, 0.6875, 0.2812, 0.6875, 0.2812, 0.625, 0.3125, 0.125, 0.3125, 0.1875, 0.2812, 0.1875, 0.2812, 0.125, 0.3125, 0.5625, 0.3125, 0.625, 0.2812, 0.625, 0.2812, 0.5625, 0.3125, 0.0625, 0.3125, 0.125, 0.2812, 0.125, 0.2812, 0.0625, 0.3125, 0.5, 0.3125, 0.5625, 0.2812, 0.5625, 0.2812, 0.5, 0.3125, 0.9375, 0.2969, 1.0, 0.2812, 0.9375, 0.2969, 0.0, 0.3125, 0.0625, 0.2812, 0.0625, 0.3125, 0.4375, 0.3125, 0.5, 0.2812, 0.5, 0.2812, 0.4375, 0.3125, 0.875, 0.3125, 0.9375, 0.2812, 0.9375, 0.2812, 0.875, 0.3125, 0.375, 0.3125, 0.4375, 0.2812, 0.4375, 0.2812, 0.375, 0.3125, 0.8125, 0.3125, 0.875, 0.2812, 0.875, 0.2812, 0.8125, 0.3125, 0.3125, 0.3125, 0.375, 0.2812, 0.375, 0.2812, 0.3125, 0.2812, 0.5, 0.2812, 0.5625, 0.25, 0.5625, 0.25, 0.5, 0.2812, 0.9375, 0.2656, 1.0, 0.25, 0.9375, 0.2656, 0.0, 0.2812, 0.0625, 0.25, 0.0625, 0.2812, 0.4375, 0.2812, 0.5, 0.25, 0.5, 0.25, 0.4375, 0.2812, 0.875, 0.2812, 0.9375, 0.25, 0.9375, 0.25, 0.875, 0.2812, 0.375, 0.2812, 0.4375, 0.25, 0.4375, 0.25, 0.375, 0.2812, 0.8125, 0.2812, 0.875, 0.25, 0.875, 0.25, 0.8125, 0.2812, 0.3125, 0.2812, 0.375, 0.25, 0.375, 0.25, 0.3125, 0.2812, 0.75, 0.2812, 0.8125, 0.25, 0.8125, 0.25, 0.75, 0.2812, 0.25, 0.2812, 0.3125, 0.25, 0.3125, 0.25, 0.25, 0.2812, 0.6875, 0.2812, 0.75, 0.25, 0.75, 0.25, 0.6875, 0.2812, 0.1875, 0.2812, 0.25, 0.25, 0.25, 0.25, 0.1875, 0.2812, 0.625, 0.2812, 0.6875, 0.25, 0.6875, 0.25, 0.625, 0.2812, 0.125, 0.2812, 0.1875, 0.25, 0.1875, 0.25, 0.125, 0.2812, 0.5625, 0.2812, 0.625, 0.25, 0.625, 0.25, 0.5625, 0.2812, 0.0625, 0.2812, 0.125, 0.25, 0.125, 0.25, 0.0625, 0.25, 0.25, 0.25, 0.3125, 0.2188, 0.3125, 0.2188, 0.25, 0.25, 0.6875, 0.25, 0.75, 0.2188, 0.75, 0.2188, 0.6875, 0.25, 0.1875, 0.25, 0.25, 0.2188, 0.25, 0.2188, 0.1875, 0.25, 0.625, 0.25, 0.6875, 0.2188, 0.6875, 0.2188, 0.625, 0.25, 0.125, 0.25, 0.1875, 0.2188, 0.1875, 0.2188, 0.125, 0.25, 0.5625, 0.25, 0.625, 0.2188, 0.625, 0.2188, 0.5625, 0.25, 0.0625, 0.25, 0.125, 0.2188, 0.125, 0.2188, 0.0625, 0.25, 0.5, 0.25, 0.5625, 0.2188, 0.5625, 0.2187, 0.5, 0.25, 0.9375, 0.2344, 1.0, 0.2188, 0.9375, 0.2344, 0.0, 0.25, 0.0625, 0.2188, 0.0625, 0.25, 0.4375, 0.25, 0.5, 0.2187, 0.5, 0.2188, 0.4375, 0.25, 0.875, 0.25, 0.9375, 0.2188, 0.9375, 0.2188, 0.875, 0.25, 0.375, 0.25, 0.4375, 0.2188, 0.4375, 0.2188, 0.375, 0.25, 0.8125, 0.25, 0.875, 0.2188, 0.875, 0.2188, 0.8125, 0.25, 0.3125, 0.25, 0.375, 0.2188, 0.375, 0.2188, 0.3125, 0.25, 0.75, 0.25, 0.8125, 0.2188, 0.8125, 0.2188, 0.75, 0.2031, 0.0, 0.2188, 0.0625, 0.1875, 0.0625, 0.2188, 0.4375, 0.2187, 0.5, 0.1875, 0.5, 0.1875, 0.4375, 0.2188, 0.875, 0.2188, 0.9375, 0.1875, 0.9375, 0.1875, 0.875, 0.2188, 0.375, 0.2188, 0.4375, 0.1875, 0.4375, 0.1875, 0.375, 0.2188, 0.8125, 0.2188, 0.875, 0.1875, 0.875, 0.1875, 0.8125, 0.2188, 0.3125, 0.2188, 0.375, 0.1875, 0.375, 0.1875, 0.3125, 0.2188, 0.75, 0.2188, 0.8125, 0.1875, 0.8125, 0.1875, 0.75, 0.2188, 0.25, 0.2188, 0.3125, 0.1875, 0.3125, 0.1875, 0.25, 0.2188, 0.6875, 0.2188, 0.75, 0.1875, 0.75, 0.1875, 0.6875, 0.2188, 0.1875, 0.2188, 0.25, 0.1875, 0.25, 0.1875, 0.1875, 0.2188, 0.625, 0.2188, 0.6875, 0.1875, 0.6875, 0.1875, 0.625, 0.2188, 0.125, 0.2188, 0.1875, 0.1875, 0.1875, 0.1875, 0.125, 0.2188, 0.5625, 0.2188, 0.625, 0.1875, 0.625, 0.1875, 0.5625, 0.2188, 0.0625, 0.2188, 0.125, 0.1875, 0.125, 0.1875, 0.0625, 0.2187, 0.5, 0.2188, 0.5625, 0.1875, 0.5625, 0.1875, 0.5, 0.2188, 0.9375, 0.2031, 1.0, 0.1875, 0.9375, 0.1875, 0.1875, 0.1875, 0.25, 0.1563, 0.25, 0.1562, 0.1875, 0.1875, 0.625, 0.1875, 0.6875, 0.1563, 0.6875, 0.1563, 0.625, 0.1875, 0.125, 0.1875, 0.1875, 0.1562, 0.1875, 0.1563, 0.125, 0.1875, 0.5625, 0.1875, 0.625, 0.1563, 0.625, 0.1562, 0.5625, 0.1875, 0.0625, 0.1875, 0.125, 0.1563, 0.125, 0.1563, 0.0625, 0.1875, 0.5, 0.1875, 0.5625, 0.1562, 0.5625, 0.1562, 0.5, 0.1875, 0.9375, 0.1719, 1.0, 0.1563, 0.9375, 0.1719, 0.0, 0.1875, 0.0625, 0.1563, 0.0625, 0.1875, 0.4375, 0.1875, 0.5, 0.1562, 0.5, 0.1562, 0.4375, 0.1875, 0.875, 0.1875, 0.9375, 0.1563, 0.9375, 0.1563, 0.875, 0.1875, 0.375, 0.1875, 0.4375, 0.1562, 0.4375, 0.1562, 0.375, 0.1875, 0.8125, 0.1875, 0.875, 0.1563, 0.875, 0.1562, 0.8125, 0.1875, 0.3125, 0.1875, 0.375, 0.1562, 0.375, 0.1563, 0.3125, 0.1875, 0.75, 0.1875, 0.8125, 0.1562, 0.8125, 0.1563, 0.75, 0.1875, 0.25, 0.1875, 0.3125, 0.1563, 0.3125, 0.1563, 0.25, 0.1875, 0.6875, 0.1875, 0.75, 0.1563, 0.75, 0.1563, 0.6875, 0.1563, 0.875, 0.1563, 0.9375, 0.125, 0.9375, 0.125, 0.875, 0.1562, 0.375, 0.1562, 0.4375, 0.125, 0.4375, 0.125, 0.375, 0.1562, 0.8125, 0.1563, 0.875, 0.125, 0.875, 0.125, 0.8125, 0.1563, 0.3125, 0.1562, 0.375, 0.125, 0.375, 0.125, 0.3125, 0.1563, 0.75, 0.1562, 0.8125, 0.125, 0.8125, 0.125, 0.75, 0.1563, 0.25, 0.1563, 0.3125, 0.125, 0.3125, 0.125, 0.25, 0.1563, 0.6875, 0.1563, 0.75, 0.125, 0.75, 0.125, 0.6875, 0.1562, 0.1875, 0.1563, 0.25, 0.125, 0.25, 0.125, 0.1875, 0.1563, 0.625, 0.1563, 0.6875, 0.125, 0.6875, 0.125, 0.625, 0.1563, 0.125, 0.1562, 0.1875, 0.125, 0.1875, 0.125, 0.125, 0.1562, 0.5625, 0.1563, 0.625, 0.125, 0.625, 0.125, 0.5625, 0.1563, 0.0625, 0.1563, 0.125, 0.125, 0.125, 0.125, 0.0625, 0.1562, 0.5, 0.1562, 0.5625, 0.125, 0.5625, 0.125, 0.5, 0.1563, 0.9375, 0.1406, 1.0, 0.125, 0.9375, 0.1406, 0.0, 0.1563, 0.0625, 0.125, 0.0625, 0.1562, 0.4375, 0.1562, 0.5, 0.125, 0.5, 0.125, 0.4375, 0.125, 0.625, 0.125, 0.6875, 0.09375, 0.6875, 0.09375, 0.625, 0.125, 0.125, 0.125, 0.1875, 0.09375, 0.1875, 0.09375, 0.125, 0.125, 0.5625, 0.125, 0.625, 0.09375, 0.625, 0.09375, 0.5625, 0.125, 0.0625, 0.125, 0.125, 0.09375, 0.125, 0.09375, 0.0625, 0.125, 0.5, 0.125, 0.5625, 0.09375, 0.5625, 0.09375, 0.5, 0.125, 0.9375, 0.1094, 1.0, 0.09375, 0.9375, 0.1094, 0.0, 0.125, 0.0625, 0.09375, 0.0625, 0.125, 0.4375, 0.125, 0.5, 0.09375, 0.5, 0.09375, 0.4375, 0.125, 0.875, 0.125, 0.9375, 0.09375, 0.9375, 0.09375, 0.875, 0.125, 0.375, 0.125, 0.4375, 0.09375, 0.4375, 0.09375, 0.375, 0.125, 0.8125, 0.125, 0.875, 0.09375, 0.875, 0.09375, 0.8125, 0.125, 0.3125, 0.125, 0.375, 0.09375, 0.375, 0.09375, 0.3125, 0.125, 0.75, 0.125, 0.8125, 0.09375, 0.8125, 0.09375, 0.75, 0.125, 0.25, 0.125, 0.3125, 0.09375, 0.3125, 0.09375, 0.25, 0.125, 0.6875, 0.125, 0.75, 0.09375, 0.75, 0.09375, 0.6875, 0.125, 0.1875, 0.125, 0.25, 0.09375, 0.25, 0.09375, 0.1875, 0.09375, 0.375, 0.09375, 0.4375, 0.0625, 0.4375, 0.0625, 0.375, 0.09375, 0.8125, 0.09375, 0.875, 0.0625, 0.875, 0.0625, 0.8125, 0.09375, 0.3125, 0.09375, 0.375, 0.0625, 0.375, 0.0625, 0.3125, 0.09375, 0.75, 0.09375, 0.8125, 0.0625, 0.8125, 0.0625, 0.75, 0.09375, 0.25, 0.09375, 0.3125, 0.0625, 0.3125, 0.0625, 0.25, 0.09375, 0.6875, 0.09375, 0.75, 0.0625, 0.75, 0.0625, 0.6875, 0.09375, 0.1875, 0.09375, 0.25, 0.0625, 0.25, 0.0625, 0.1875, 0.09375, 0.625, 0.09375, 0.6875, 0.0625, 0.6875, 0.0625, 0.625, 0.09375, 0.125, 0.09375, 0.1875, 0.0625, 0.1875, 0.0625, 0.125, 0.09375, 0.5625, 0.09375, 0.625, 0.0625, 0.625, 0.0625, 0.5625, 0.09375, 0.0625, 0.09375, 0.125, 0.0625, 0.125, 0.0625, 0.0625, 0.09375, 0.5, 0.09375, 0.5625, 0.0625, 0.5625, 0.0625, 0.5, 0.09375, 0.9375, 0.07813, 1.0, 0.0625, 0.9375, 0.07813, 0.0, 0.09375, 0.0625, 0.0625, 0.0625, 0.09375, 0.4375, 0.09375, 0.5, 0.0625, 0.5, 0.0625, 0.4375, 0.09375, 0.875, 0.09375, 0.9375, 0.0625, 0.9375, 0.0625, 0.875, 0.0625, 0.125, 0.0625, 0.1875, 0.03125, 0.1875, 0.03125, 0.125, 0.0625, 0.5625, 0.0625, 0.625, 0.03125, 0.625, 0.03125, 0.5625, 0.0625, 0.0625, 0.0625, 0.125, 0.03125, 0.125, 0.03125, 0.0625, 0.0625, 0.5, 0.0625, 0.5625, 0.03125, 0.5625, 0.03125, 0.5, 0.0625, 0.9375, 0.04688, 1.0, 0.03125, 0.9375, 0.04688, 0.0, 0.0625, 0.0625, 0.03125, 0.0625, 0.0625, 0.4375, 0.0625, 0.5, 0.03125, 0.5, 0.03125, 0.4375, 0.0625, 0.875, 0.0625, 0.9375, 0.03125, 0.9375, 0.03125, 0.875, 0.0625, 0.375, 0.0625, 0.4375, 0.03125, 0.4375, 0.03125, 0.375, 0.0625, 0.8125, 0.0625, 0.875, 0.03125, 0.875, 0.03125, 0.8125, 0.0625, 0.3125, 0.0625, 0.375, 0.03125, 0.375, 0.03125, 0.3125, 0.0625, 0.75, 0.0625, 0.8125, 0.03125, 0.8125, 0.03125, 0.75, 0.0625, 0.25, 0.0625, 0.3125, 0.03125, 0.3125, 0.03125, 0.25, 0.0625, 0.6875, 0.0625, 0.75, 0.03125, 0.75, 0.03125, 0.6875, 0.0625, 0.1875, 0.0625, 0.25, 0.03125, 0.25, 0.03125, 0.1875, 0.0625, 0.625, 0.0625, 0.6875, 0.03125, 0.6875, 0.03125, 0.625, 0.03125, 0.8125, 0.03125, 0.875, 2.98e-08, 0.875, 0.0, 0.8125, 0.03125, 0.3125, 0.03125, 0.375, 0.0, 0.375, 2.98e-08, 0.3125, 0.03125, 0.75, 0.03125, 0.8125, 0.0, 0.8125, 2.98e-08, 0.75, 0.03125, 0.25, 0.03125, 0.3125, 2.98e-08, 0.3125, 2.98e-08, 0.25, 0.03125, 0.6875, 0.03125, 0.75, 2.98e-08, 0.75, 2.98e-08, 0.6875, 0.03125, 0.1875, 0.03125, 0.25, 2.98e-08, 0.25, 0.0, 0.1875, 0.03125, 0.625, 0.03125, 0.6875, 2.98e-08, 0.6875, 0.0, 0.625, 0.03125, 0.125, 0.03125, 0.1875, 0.0, 0.1875, 2.98e-08, 0.125, 0.03125, 0.5625, 0.03125, 0.625, 0.0, 0.625, 0.0, 0.5625, 0.03125, 0.0625, 0.03125, 0.125, 2.98e-08, 0.125, 8.941e-08, 0.0625, 0.03125, 0.5, 0.03125, 0.5625, 0.0, 0.5625, 0.0, 0.5, 0.03125, 0.9375, 0.01563, 1.0, 8.941e-08, 0.9375, 0.01563, 0.0, 0.03125, 0.0625, 8.941e-08, 0.0625, 0.03125, 0.4375, 0.03125, 0.5, 0.0, 0.5, 0.0, 0.4375, 0.03125, 0.875, 0.03125, 0.9375, 8.941e-08, 0.9375, 2.98e-08, 0.875, 0.03125, 0.375, 0.03125, 0.4375, 0.0, 0.4375, 0.0, 0.375, 1.0, 0.5625, 1.0, 0.625, 0.9688, 0.625, 0.9688, 0.5625, 1.0, 0.0625, 1.0, 0.125, 0.9688, 0.125, 0.9688, 0.0625, 1.0, 0.5, 1.0, 0.5625, 0.9688, 0.5625, 0.9687, 0.5, 1.0, 0.9375, 0.9844, 1.0, 0.9688, 0.9375, 0.9844, 0.0, 1.0, 0.0625, 0.9688, 0.0625, 1.0, 0.4375, 1.0, 0.5, 0.9687, 0.5, 0.9688, 0.4375, 1.0, 0.875, 1.0, 0.9375, 0.9688, 0.9375, 0.9688, 0.875, 1.0, 0.375, 1.0, 0.4375, 0.9688, 0.4375, 0.9687, 0.375, 1.0, 0.8125, 1.0, 0.875, 0.9688, 0.875, 0.9688, 0.8125, 1.0, 0.3125, 1.0, 0.375, 0.9687, 0.375, 0.9688, 0.3125, 1.0, 0.75, 1.0, 0.8125, 0.9688, 0.8125, 0.9688, 0.75, 1.0, 0.25, 1.0, 0.3125, 0.9688, 0.3125, 0.9688, 0.25, 1.0, 0.6875, 1.0, 0.75, 0.9688, 0.75, 0.9688, 0.6875, 1.0, 0.1875, 1.0, 0.25, 0.9688, 0.25, 0.9688, 0.1875, 1.0, 0.625, 1.0, 0.6875, 0.9688, 0.6875, 0.9688, 0.625, 1.0, 0.125, 1.0, 0.1875, 0.9688, 0.1875, 0.9688, 0.125, 0.9688, 0.3125, 0.9687, 0.375, 0.9375, 0.375, 0.9375, 0.3125, 0.9688, 0.75, 0.9688, 0.8125, 0.9375, 0.8125, 0.9375, 0.75, 0.9688, 0.25, 0.9688, 0.3125, 0.9375, 0.3125, 0.9375, 0.25, 0.9688, 0.6875, 0.9688, 0.75, 0.9375, 0.75, 0.9375, 0.6875, 0.9688, 0.1875, 0.9688, 0.25, 0.9375, 0.25, 0.9375, 0.1875, 0.9688, 0.625, 0.9688, 0.6875, 0.9375, 0.6875, 0.9375, 0.625, 0.9688, 0.125, 0.9688, 0.1875, 0.9375, 0.1875, 0.9375, 0.125, 0.9688, 0.5625, 0.9688, 0.625, 0.9375, 0.625, 0.9375, 0.5625, 0.9688, 0.0625, 0.9688, 0.125, 0.9375, 0.125, 0.9375, 0.0625, 0.9687, 0.5, 0.9688, 0.5625, 0.9375, 0.5625, 0.9375, 0.5, 0.9688, 0.9375, 0.9531, 1.0, 0.9375, 0.9375, 0.9531, 0.0, 0.9688, 0.0625, 0.9375, 0.0625, 0.9688, 0.4375, 0.9687, 0.5, 0.9375, 0.5, 0.9375, 0.4375, 0.9688, 0.875, 0.9688, 0.9375, 0.9375, 0.9375, 0.9375, 0.875, 0.9687, 0.375, 0.9688, 0.4375, 0.9375, 0.4375, 0.9375, 0.375, 0.9688, 0.8125, 0.9688, 0.875, 0.9375, 0.875, 0.9375, 0.8125, 0.9375, 0.0625, 0.9375, 0.125, 0.9062, 0.125, 0.9062, 0.0625, 0.9375, 0.5, 0.9375, 0.5625, 0.9062, 0.5625, 0.9062, 0.5, 0.9375, 0.9375, 0.9219, 1.0, 0.9062, 0.9375, 0.9219, 0.0, 0.9375, 0.0625, 0.9062, 0.0625, 0.9375, 0.4375, 0.9375, 0.5, 0.9062, 0.5, 0.9062, 0.4375, 0.9375, 0.875, 0.9375, 0.9375, 0.9062, 0.9375, 0.9062, 0.875, 0.9375, 0.375, 0.9375, 0.4375, 0.9062, 0.4375, 0.9062, 0.375, 0.9375, 0.8125, 0.9375, 0.875, 0.9062, 0.875, 0.9062, 0.8125, 0.9375, 0.3125, 0.9375, 0.375, 0.9062, 0.375, 0.9062, 0.3125, 0.9375, 0.75, 0.9375, 0.8125, 0.9062, 0.8125, 0.9062, 0.75, 0.9375, 0.25, 0.9375, 0.3125, 0.9062, 0.3125, 0.9062, 0.25, 0.9375, 0.6875, 0.9375, 0.75, 0.9062, 0.75, 0.9062, 0.6875, 0.9375, 0.1875, 0.9375, 0.25, 0.9062, 0.25, 0.9062, 0.1875, 0.9375, 0.625, 0.9375, 0.6875, 0.9062, 0.6875, 0.9062, 0.625, 0.9375, 0.125, 0.9375, 0.1875, 0.9062, 0.1875, 0.9062, 0.125, 0.9375, 0.5625, 0.9375, 0.625, 0.9062, 0.625, 0.9062, 0.5625, 0.9062, 0.25, 0.9062, 0.3125, 0.875, 0.3125, 0.875, 0.25, 0.9062, 0.6875, 0.9062, 0.75, 0.875, 0.75, 0.875, 0.6875, 0.9062, 0.1875, 0.9062, 0.25, 0.875, 0.25, 0.875, 0.1875, 0.9062, 0.625, 0.9062, 0.6875, 0.875, 0.6875, 0.875, 0.625, 0.9062, 0.125, 0.9062, 0.1875, 0.875, 0.1875, 0.875, 0.125, 0.9062, 0.5625, 0.9062, 0.625, 0.875, 0.625, 0.875, 0.5625, 0.9062, 0.0625, 0.9062, 0.125, 0.875, 0.125, 0.875, 0.0625, 0.9062, 0.5, 0.9062, 0.5625, 0.875, 0.5625, 0.875, 0.5, 0.9062, 0.9375, 0.8906, 1.0, 0.875, 0.9375, 0.8906, 0.0, 0.9062, 0.0625, 0.875, 0.0625, 0.9062, 0.4375, 0.9062, 0.5, 0.875, 0.5, 0.875, 0.4375, 0.9062, 0.875, 0.9062, 0.9375, 0.875, 0.9375, 0.875, 0.875, 0.9062, 0.375, 0.9062, 0.4375, 0.875, 0.4375, 0.875, 0.375, 0.9062, 0.8125, 0.9062, 0.875, 0.875, 0.875, 0.875, 0.8125, 0.9062, 0.3125, 0.9062, 0.375, 0.875, 0.375, 0.875, 0.3125, 0.9062, 0.75, 0.9062, 0.8125, 0.875, 0.8125, 0.875, 0.75, 0.875, 0.9375, 0.8594, 1.0, 0.8438, 0.9375, 0.8594, 0.0, 0.875, 0.0625, 0.8438, 0.0625, 0.875, 0.4375, 0.875, 0.5, 0.8437, 0.5, 0.8438, 0.4375, 0.875, 0.875, 0.875, 0.9375, 0.8438, 0.9375, 0.8438, 0.875, 0.875, 0.375, 0.875, 0.4375, 0.8438, 0.4375, 0.8438, 0.375, 0.875, 0.8125, 0.875, 0.875, 0.8438, 0.875, 0.8438, 0.8125, 0.875, 0.3125, 0.875, 0.375, 0.8438, 0.375, 0.8438, 0.3125, 0.875, 0.75, 0.875, 0.8125, 0.8438, 0.8125, 0.8438, 0.75, 0.875, 0.25, 0.875, 0.3125, 0.8438, 0.3125, 0.8438, 0.25, 0.875, 0.6875, 0.875, 0.75, 0.8438, 0.75, 0.8438, 0.6875, 0.875, 0.1875, 0.875, 0.25, 0.8438, 0.25, 0.8438, 0.1875, 0.875, 0.625, 0.875, 0.6875, 0.8438, 0.6875, 0.8438, 0.625, 0.875, 0.125, 0.875, 0.1875, 0.8438, 0.1875, 0.8438, 0.125, 0.875, 0.5625, 0.875, 0.625, 0.8438, 0.625, 0.8438, 0.5625, 0.875, 0.0625, 0.875, 0.125, 0.8438, 0.125, 0.8438, 0.0625, 0.875, 0.5, 0.875, 0.5625, 0.8438, 0.5625, 0.8437, 0.5, 0.8438, 0.6875, 0.8438, 0.75, 0.8125, 0.75, 0.8125, 0.6875, 0.8438, 0.1875, 0.8438, 0.25, 0.8125, 0.25, 0.8125, 0.1875, 0.8438, 0.625, 0.8438, 0.6875, 0.8125, 0.6875, 0.8125, 0.625, 0.8438, 0.125, 0.8438, 0.1875, 0.8125, 0.1875, 0.8125, 0.125, 0.8438, 0.5625, 0.8438, 0.625, 0.8125, 0.625, 0.8125, 0.5625, 0.8438, 0.0625, 0.8438, 0.125, 0.8125, 0.125, 0.8125, 0.0625, 0.8437, 0.5, 0.8438, 0.5625, 0.8125, 0.5625, 0.8125, 0.5, 0.8438, 0.9375, 0.8281, 1.0, 0.8125, 0.9375, 0.8281, 0.0, 0.8438, 0.0625, 0.8125, 0.0625, 0.8438, 0.4375, 0.8437, 0.5, 0.8125, 0.5, 0.8125, 0.4375, 0.8438, 0.875, 0.8438, 0.9375, 0.8125, 0.9375, 0.8125, 0.875, 0.8438, 0.375, 0.8438, 0.4375, 0.8125, 0.4375, 0.8125, 0.375, 0.8438, 0.8125, 0.8438, 0.875, 0.8125, 0.875, 0.8125, 0.8125, 0.8438, 0.3125, 0.8438, 0.375, 0.8125, 0.375, 0.8125, 0.3125, 0.8438, 0.75, 0.8438, 0.8125, 0.8125, 0.8125, 0.8125, 0.75, 0.8438, 0.25, 0.8438, 0.3125, 0.8125, 0.3125, 0.8125, 0.25, 0.8125, 0.4375, 0.8125, 0.5, 0.7812, 0.5, 0.7812, 0.4375, 0.8125, 0.875, 0.8125, 0.9375, 0.7812, 0.9375, 0.7812, 0.875, 0.8125, 0.375, 0.8125, 0.4375, 0.7812, 0.4375, 0.7812, 0.375, 0.8125, 0.8125, 0.8125, 0.875, 0.7812, 0.875, 0.7812, 0.8125, 0.8125, 0.3125, 0.8125, 0.375, 0.7812, 0.375, 0.7812, 0.3125, 0.8125, 0.75, 0.8125, 0.8125, 0.7812, 0.8125, 0.7812, 0.75, 0.8125, 0.25, 0.8125, 0.3125, 0.7812, 0.3125, 0.7812, 0.25, 0.8125, 0.6875, 0.8125, 0.75, 0.7812, 0.75, 0.7812, 0.6875, 0.8125, 0.1875, 0.8125, 0.25, 0.7812, 0.25, 0.7812, 0.1875, 0.8125, 0.625, 0.8125, 0.6875, 0.7812, 0.6875, 0.7812, 0.625, 0.8125, 0.125, 0.8125, 0.1875, 0.7812, 0.1875, 0.7812, 0.125, 0.8125, 0.5625, 0.8125, 0.625, 0.7812, 0.625, 0.7812, 0.5625, 0.8125, 0.0625, 0.8125, 0.125, 0.7812, 0.125, 0.7812, 0.0625, 0.8125, 0.5, 0.8125, 0.5625, 0.7812, 0.5625, 0.7812, 0.5, 0.8125, 0.9375, 0.7969, 1.0, 0.7812, 0.9375, 0.7969, 0.0, 0.8125, 0.0625, 0.7812, 0.0625, 0.7812, 0.1875, 0.7812, 0.25, 0.75, 0.25, 0.75, 0.1875, 0.7812, 0.625, 0.7812, 0.6875, 0.75, 0.6875, 0.75, 0.625, 0.7812, 0.125, 0.7812, 0.1875, 0.75, 0.1875, 0.75, 0.125, 0.7812, 0.5625, 0.7812, 0.625, 0.75, 0.625, 0.75, 0.5625, 0.7812, 0.0625, 0.7812, 0.125, 0.75, 0.125, 0.75, 0.0625, 0.7812, 0.5, 0.7812, 0.5625, 0.75, 0.5625, 0.75, 0.5, 0.7812, 0.9375, 0.7656, 1.0, 0.75, 0.9375, 0.7656, 0.0, 0.7812, 0.0625, 0.75, 0.0625, 0.7812, 0.4375, 0.7812, 0.5, 0.75, 0.5, 0.75, 0.4375, 0.7812, 0.875, 0.7812, 0.9375, 0.75, 0.9375, 0.75, 0.875, 0.7812, 0.375, 0.7812, 0.4375, 0.75, 0.4375, 0.75, 0.375, 0.7812, 0.8125, 0.7812, 0.875, 0.75, 0.875, 0.75, 0.8125, 0.7812, 0.3125, 0.7812, 0.375, 0.75, 0.375, 0.75, 0.3125, 0.7812, 0.75, 0.7812, 0.8125, 0.75, 0.8125, 0.75, 0.75, 0.7812, 0.25, 0.7812, 0.3125, 0.75, 0.3125, 0.75, 0.25, 0.7812, 0.6875, 0.7812, 0.75, 0.75, 0.75, 0.75, 0.6875, 0.737, 0.6099, 0.763, 0.6099, 0.763, 0.6401, 0.737, 0.6401, 0.375, 0.5, 0.5843, 0.5, 0.5819, 0.75, 0.375, 0.75, 0.375, 0.0, 0.5819, 0.0, 0.5843, 0.25, 0.375, 0.25, 0.125, 0.5, 0.375, 0.5, 0.375, 0.75, 0.125, 0.75, 0.375, 0.25, 0.5843, 0.25, 0.5843, 0.5, 0.375, 0.5, 0.763, 0.6456, 0.763, 0.6044, 0.875, 0.5, 0.875, 0.7247, 0.763, 0.6044, 0.737, 0.6044, 0.625, 0.5, 0.875, 0.5, 0.737, 0.6044, 0.737, 0.6456, 0.5788, 0.75, 0.581, 0.5, 0.737, 0.6456, 0.763, 0.6456, 0.875, 0.75, 0.625, 0.75, 0.763, 0.6401, 0.763, 0.6099, 0.875, 0.5155, 0.875, 0.75, 0.763, 0.6099, 0.737, 0.6099, 0.625, 0.5, 0.875, 0.5, 0.737, 0.6099, 0.737, 0.6401, 0.5819, 0.75, 0.5843, 0.5, 0.737, 0.6401, 0.763, 0.6401, 0.875, 0.75, 0.625, 0.75, 0.375, 0.75, 0.5788, 0.75, 0.5788, 1.0, 0.375, 1.0])
me_cube_003.use_remesh_fix_poles = True
me_cube_003.use_remesh_preserve_attributes = False
me_cube_003.update()
me_cube = bpy.data.meshes.new('Cube')
me_cube.from_pydata([(-0.6765, 0.9307, -0.8345), (-0.6535, 2.13, 1.533), (0.6765, 0.9345, -0.848), (0.6535, 2.13, 1.533), (-0.6234, 0.0, -1.478), (-0.6546, 0.0, 1.018), (0.6354, 0.0, -1.478), (0.7795, 0.0, 1.018), (-0.6807, 1.352, -0.5661), (0.6807, 1.249, -0.459), (0.8911, 0.0, 0.0), (-0.8418, 0.0, 0.0), (-0.6535, 0.8972, 2.198), (0.6765, 0.381, -1.347), (-0.6765, 0.381, -1.347), (0.6535, 0.8972, 2.198), (0.8418, 1.244, -0.2881), (-0.8418, 1.244, -0.2881), (8.16e-18, 1.119, -1.396), (-1.632e-18, 2.841, 1.378), (-5.547e-17, 0.0, 1.018), (0.0, 0.0, -2.056), (-9.792e-18, 2.136, -0.5661), (2.774e-17, 0.381, -1.925), (0.0, 0.8972, 2.198)], [], [(17, 12, 1, 8), (22, 19, 3, 9), (24, 12, 5, 20), (23, 13, 6, 21), (16, 15, 7, 10), (13, 16, 10, 6), (18, 22, 9, 2), (14, 17, 8, 0), (4, 11, 17, 14), (2, 9, 16, 13), (9, 3, 15, 16), (18, 2, 13, 23), (19, 1, 12, 24), (11, 5, 12, 17), (3, 19, 24, 15), (0, 18, 23, 14), (0, 8, 22, 18), (14, 23, 21, 4), (15, 24, 20, 7), (8, 1, 19, 22)])
me_cube.polygons.foreach_set('use_smooth', [True] * 20)
_uv = me_cube.uv_layers.new(name='UVMap')
_uv.uv.foreach_set('vector', [0.5, 0.1875, 0.625, 0.1875, 0.625, 0.25, 0.5, 0.25, 0.5, 0.375, 0.625, 0.375, 0.625, 0.5, 0.5, 0.5, 0.75, 0.5625, 0.875, 0.5625, 0.875, 0.625, 0.75, 0.625, 0.25, 0.5625, 0.375, 0.5625, 0.375, 0.625, 0.25, 0.625, 0.5, 0.5625, 0.625, 0.5625, 0.625, 0.625, 0.5, 0.625, 0.375, 0.5625, 0.5, 0.5625, 0.5, 0.625, 0.375, 0.625, 0.375, 0.375, 0.5, 0.375, 0.5, 0.5, 0.375, 0.5, 0.375, 0.1875, 0.5, 0.1875, 0.5, 0.25, 0.375, 0.25, 0.375, 0.125, 0.5, 0.125, 0.5, 0.1875, 0.375, 0.1875, 0.375, 0.5, 0.5, 0.5, 0.5, 0.5625, 0.375, 0.5625, 0.5, 0.5, 0.625, 0.5, 0.625, 0.5625, 0.5, 0.5625, 0.25, 0.5, 0.375, 0.5, 0.375, 0.5625, 0.25, 0.5625, 0.75, 0.5, 0.875, 0.5, 0.875, 0.5625, 0.75, 0.5625, 0.5, 0.125, 0.625, 0.125, 0.625, 0.1875, 0.5, 0.1875, 0.625, 0.5, 0.75, 0.5, 0.75, 0.5625, 0.625, 0.5625, 0.125, 0.5, 0.25, 0.5, 0.25, 0.5625, 0.125, 0.5625, 0.375, 0.25, 0.5, 0.25, 0.5, 0.375, 0.375, 0.375, 0.125, 0.5625, 0.25, 0.5625, 0.25, 0.625, 0.125, 0.625, 0.625, 0.5625, 0.75, 0.5625, 0.75, 0.625, 0.625, 0.625, 0.5, 0.25, 0.625, 0.25, 0.625, 0.375, 0.5, 0.375])
me_cube.use_remesh_fix_poles = True
me_cube.use_remesh_preserve_attributes = False
me_cube.update()
me_circle = bpy.data.meshes.new('Circle')
me_circle.from_pydata([(0.1807, -1.058, -1.579), (0.1807, -1.175, -1.494), (0.1807, -1.142, -1.572), (0.5439, -0.8292, -1.144), (0.5439, -0.8315, -1.142), (0.5439, -0.8308, -1.144), (0.3437, -0.9865, -1.482), (0.3437, -1.105, -1.396), (0.3437, -1.072, -1.475), (0.5439, 0.1307, -0.8978), (0.5439, -0.1307, -0.8978), (0.5439, -4.143e-08, -0.8787), (0.1807, 0.1053, -1.244), (0.1807, -0.1053, -1.244), (0.1807, -8.415e-09, -1.228), (0.3437, 0.1055, -1.172), (0.3437, -0.1055, -1.172), (0.3437, -1.834e-08, -1.157), (0.1807, -1.15, -0.4845), (0.1807, -1.215, -0.2842), (0.1807, -1.168, -0.3796), (0.5439, -0.8135, -0.4017), (0.5439, -0.8942, -0.1531), (0.5439, -0.8357, -0.2715), (0.3437, -1.082, -0.4626), (0.3437, -1.147, -0.2619), (0.3437, -1.1, -0.3575), (0.1807, -1.829, 0.5183), (0.1807, -1.784, 0.6556), (0.1807, -1.848, 0.6004), (0.5439, -1.344, 0.4352), (0.5439, -1.343, 0.4379), (0.5439, -1.344, 0.4368), (0.3437, -1.715, 0.4801), (0.3437, -1.669, 0.6194), (0.3437, -1.734, 0.5634), (0.1807, -0.8163, 0.9443), (0.1807, -0.6458, 1.068), (0.1807, -0.722, 0.9938), (0.5439, -0.6335, 0.6495), (0.5439, -0.422, 0.8032), (0.5439, -0.5165, 0.7109), (0.3437, -0.7744, 0.8863), (0.3437, -0.6037, 1.01), (0.3437, -0.68, 0.9359), (0.1807, -0.07217, 1.9), (0.1807, 0.07217, 1.9), (0.1807, 1.455e-07, 1.943), (0.5439, -0.001426, 1.413), (0.5439, 0.001427, 1.413), (0.5439, 2.421e-08, 1.413), (0.3437, -0.07323, 1.779), (0.3437, 0.07323, 1.779), (0.3437, 1.38e-07, 1.823), (0.1807, 0.6458, 1.068), (0.1807, 0.8163, 0.9443), (0.1807, 0.722, 0.9938), (0.5439, 0.422, 0.8032), (0.5439, 0.6335, 0.6495), (0.5439, 0.5165, 0.7109), (0.3437, 0.6037, 1.01), (0.3437, 0.7744, 0.8863), (0.3437, 0.68, 0.9359), (0.1807, 1.784, 0.6556), (0.1807, 1.829, 0.5183), (0.1807, 1.848, 0.6004), (0.5439, 1.343, 0.4379), (0.5439, 1.344, 0.4352), (0.5439, 1.344, 0.4368), (0.3437, 1.669, 0.6194), (0.3437, 1.715, 0.4801), (0.3437, 1.734, 0.5634), (0.1807, 1.215, -0.2842), (0.1807, 1.15, -0.4845), (0.1807, 1.168, -0.3796), (0.5439, 0.8942, -0.1531), (0.5439, 0.8135, -0.4017), (0.5439, 0.8357, -0.2715), (0.3437, 1.147, -0.2619), (0.3437, 1.082, -0.4626), (0.3437, 1.1, -0.3575), (0.1807, 1.175, -1.494), (0.1807, 1.058, -1.579), (0.1807, 1.142, -1.572), (0.5439, 0.8315, -1.142), (0.5439, 0.8292, -1.144), (0.5439, 0.8308, -1.144), (0.3437, 1.105, -1.396), (0.3437, 0.9865, -1.482), (0.3437, 1.072, -1.475), (0.5439, -0.9362, -1.162), (0.5439, -0.9023, -1.242), (0.5439, -0.8158, -1.249), (0.5439, -4.143e-08, -0.9841), (0.5439, 0.1056, -0.9995), (0.5439, -0.1056, -0.9995), (0.5439, -0.9832, -0.2084), (0.5439, -0.9359, -0.3041), (0.5439, -0.9179, -0.4093), (0.5439, -1.394, 0.5313), (0.5439, -1.46, 0.4744), (0.5439, -1.44, 0.3898), (0.5439, -0.502, 0.8707), (0.5439, -0.5784, 0.7961), (0.5439, -0.673, 0.7465), (0.5439, 0.07441, 1.49), (0.5439, 9.605e-08, 1.535), (0.5439, -0.07441, 1.49), (0.5439, 0.673, 0.7465), (0.5439, 0.5784, 0.7961), (0.5439, 0.502, 0.8707), (0.5439, 1.44, 0.3898), (0.5439, 1.46, 0.4744), (0.5439, 1.394, 0.5313), (0.5439, 0.9179, -0.4093), (0.5439, 0.9359, -0.3041), (0.5439, 0.9832, -0.2084), (0.5439, 0.8158, -1.249), (0.5439, 0.9023, -1.242), (0.5439, 0.9362, -1.162), (-0.1807, -1.058, -1.579), (-0.1807, -1.175, -1.494), (-0.1807, -1.142, -1.572), (-0.5439, -0.8292, -1.144), (-0.5439, -0.8315, -1.142), (-0.5439, -0.8308, -1.144), (-0.3437, -0.9865, -1.482), (-0.3437, -1.105, -1.396), (-0.3437, -1.072, -1.475), (-0.5439, 0.1307, -0.8978), (-0.5439, -0.1307, -0.8978), (-0.5439, -4.143e-08, -0.8787), (-0.1807, 0.1053, -1.244), (-0.1807, -0.1053, -1.244), (-0.1807, -8.415e-09, -1.228), (-0.3437, 0.1055, -1.172), (-0.3437, -0.1055, -1.172), (-0.3437, -1.834e-08, -1.157), (-0.1807, -1.15, -0.4845), (-0.1807, -1.215, -0.2842), (-0.1807, -1.168, -0.3796), (-0.5439, -0.8135, -0.4017), (-0.5439, -0.8942, -0.1531), (-0.5439, -0.8357, -0.2715), (-0.3437, -1.082, -0.4626), (-0.3437, -1.147, -0.2619), (-0.3437, -1.1, -0.3575), (-0.1807, -1.829, 0.5183), (-0.1807, -1.784, 0.6556), (-0.1807, -1.848, 0.6004), (-0.5439, -1.344, 0.4352), (-0.5439, -1.343, 0.4379), (-0.5439, -1.344, 0.4368), (-0.3437, -1.715, 0.4801), (-0.3437, -1.669, 0.6194), (-0.3437, -1.734, 0.5634), (-0.1807, -0.8163, 0.9443), (-0.1807, -0.6458, 1.068), (-0.1807, -0.722, 0.9938), (-0.5439, -0.6335, 0.6495), (-0.5439, -0.422, 0.8032), (-0.5439, -0.5165, 0.7109), (-0.3437, -0.7744, 0.8863), (-0.3437, -0.6037, 1.01), (-0.3437, -0.68, 0.9359), (-0.1807, -0.07217, 1.9), (-0.1807, 0.07217, 1.9), (-0.1807, 1.455e-07, 1.943), (-0.5439, -0.001426, 1.413), (-0.5439, 0.001427, 1.413), (-0.5439, 2.421e-08, 1.413), (-0.3437, -0.07323, 1.779), (-0.3437, 0.07323, 1.779), (-0.3437, 1.38e-07, 1.823), (-0.1807, 0.6458, 1.068), (-0.1807, 0.8163, 0.9443), (-0.1807, 0.722, 0.9938), (-0.5439, 0.422, 0.8032), (-0.5439, 0.6335, 0.6495), (-0.5439, 0.5165, 0.7109), (-0.3437, 0.6037, 1.01), (-0.3437, 0.7744, 0.8863), (-0.3437, 0.68, 0.9359), (-0.1807, 1.784, 0.6556), (-0.1807, 1.829, 0.5183), (-0.1807, 1.848, 0.6004), (-0.5439, 1.343, 0.4379), (-0.5439, 1.344, 0.4352), (-0.5439, 1.344, 0.4368), (-0.3437, 1.669, 0.6194), (-0.3437, 1.715, 0.4801), (-0.3437, 1.734, 0.5634), (-0.1807, 1.215, -0.2842), (-0.1807, 1.15, -0.4845), (-0.1807, 1.168, -0.3796), (-0.5439, 0.8942, -0.1531), (-0.5439, 0.8135, -0.4017), (-0.5439, 0.8357, -0.2715), (-0.3437, 1.147, -0.2619), (-0.3437, 1.082, -0.4626), (-0.3437, 1.1, -0.3575), (-0.1807, 1.175, -1.494), (-0.1807, 1.058, -1.579), (-0.1807, 1.142, -1.572), (-0.5439, 0.8315, -1.142), (-0.5439, 0.8292, -1.144), (-0.5439, 0.8308, -1.144), (-0.3437, 1.105, -1.396), (-0.3437, 0.9865, -1.482), (-0.3437, 1.072, -1.475), (-0.5439, -0.9362, -1.162), (-0.5439, -0.9023, -1.242), (-0.5439, -0.8158, -1.249), (-0.5439, -4.143e-08, -0.9841), (-0.5439, 0.1056, -0.9995), (-0.5439, -0.1056, -0.9995), (-0.5439, -0.9832, -0.2084), (-0.5439, -0.9359, -0.3041), (-0.5439, -0.9179, -0.4093), (-0.5439, -1.394, 0.5313), (-0.5439, -1.46, 0.4744), (-0.5439, -1.44, 0.3898), (-0.5439, -0.502, 0.8707), (-0.5439, -0.5784, 0.7961), (-0.5439, -0.673, 0.7465), (-0.5439, 0.07441, 1.49), (-0.5439, 9.605e-08, 1.535), (-0.5439, -0.07441, 1.49), (-0.5439, 0.673, 0.7465), (-0.5439, 0.5784, 0.7961), (-0.5439, 0.502, 0.8707), (-0.5439, 1.44, 0.3898), (-0.5439, 1.46, 0.4744), (-0.5439, 1.394, 0.5313), (-0.5439, 0.9179, -0.4093), (-0.5439, 0.9359, -0.3041), (-0.5439, 0.9832, -0.2084), (-0.5439, 0.8158, -1.249), (-0.5439, 0.9023, -1.242), (-0.5439, 0.9362, -1.162)], [], [(184, 185, 65, 64), (203, 201, 81, 83), (148, 149, 29, 28), (24, 18, 1, 7), (121, 122, 2, 1), (3, 10, 11, 9, 85, 86, 84, 76, 77, 75, 67, 68, 66, 58, 59, 57, 49, 50, 48, 40, 41, 39, 31, 32, 30, 22, 23, 21, 4, 5), (98, 24, 7, 90), (92, 6, 16, 95), (6, 0, 13, 16), (42, 36, 28, 34), (101, 33, 25, 96), (51, 45, 37, 43), (104, 42, 34, 99), (60, 54, 46, 52), (107, 51, 43, 102), (69, 63, 55, 61), (110, 60, 52, 105), (78, 72, 64, 70), (113, 69, 61, 108), (87, 81, 73, 79), (116, 78, 70, 111), (119, 87, 79, 114), (15, 12, 82, 88), (33, 27, 19, 25), (94, 15, 88, 117), (7, 8, 91, 90), (8, 6, 92, 91), (94, 93, 17, 15), (93, 95, 16, 17), (1, 2, 8, 7), (2, 0, 6, 8), (15, 17, 14, 12), (17, 16, 13, 14), (25, 26, 97, 96), (26, 24, 98, 97), (19, 20, 26, 25), (20, 18, 24, 26), (34, 35, 100, 99), (35, 33, 101, 100), (28, 29, 35, 34), (29, 27, 33, 35), (43, 44, 103, 102), (44, 42, 104, 103), (37, 38, 44, 43), (38, 36, 42, 44), (52, 53, 106, 105), (53, 51, 107, 106), (46, 47, 53, 52), (47, 45, 51, 53), (61, 62, 109, 108), (62, 60, 110, 109), (55, 56, 62, 61), (56, 54, 60, 62), (70, 71, 112, 111), (71, 69, 113, 112), (64, 65, 71, 70), (65, 63, 69, 71), (79, 80, 115, 114), (80, 78, 116, 115), (73, 74, 80, 79), (74, 72, 78, 80), (88, 89, 118, 117), (89, 87, 119, 118), (82, 83, 89, 88), (83, 81, 87, 89), (201, 193, 73, 81), (193, 194, 74, 73), (120, 133, 13, 0), (133, 134, 14, 13), (175, 176, 56, 55), (185, 183, 63, 65), (158, 156, 36, 38), (149, 147, 27, 29), (167, 165, 45, 47), (174, 166, 46, 54), (139, 140, 20, 19), (5, 4, 90, 91), (3, 5, 91, 92), (9, 11, 93, 94), (11, 10, 95, 93), (23, 22, 96, 97), (21, 23, 97, 98), (32, 31, 99, 100), (30, 32, 100, 101), (41, 40, 102, 103), (39, 41, 103, 104), (50, 49, 105, 106), (48, 50, 106, 107), (59, 58, 108, 109), (57, 59, 109, 110), (68, 67, 111, 112), (66, 68, 112, 113), (77, 76, 114, 115), (75, 77, 115, 116), (86, 85, 117, 118), (84, 86, 118, 119), (4, 21, 98, 90), (10, 3, 92, 95), (22, 30, 101, 96), (31, 39, 104, 99), (40, 48, 107, 102), (49, 57, 110, 105), (58, 66, 113, 108), (67, 75, 116, 111), (76, 84, 119, 114), (85, 9, 94, 117), (192, 184, 64, 72), (132, 202, 82, 12), (156, 148, 28, 36), (144, 127, 121, 138), (138, 121, 1, 18), (123, 125, 124, 141, 143, 142, 150, 152, 151, 159, 161, 160, 168, 170, 169, 177, 179, 178, 186, 188, 187, 195, 197, 196, 204, 206, 205, 129, 131, 130), (218, 210, 127, 144), (212, 215, 136, 126), (126, 136, 133, 120), (162, 154, 148, 156), (221, 216, 145, 153), (171, 163, 157, 165), (224, 219, 154, 162), (180, 172, 166, 174), (227, 222, 163, 171), (189, 181, 175, 183), (230, 225, 172, 180), (198, 190, 184, 192), (233, 228, 181, 189), (207, 199, 193, 201), (236, 231, 190, 198), (239, 234, 199, 207), (135, 208, 202, 132), (153, 145, 139, 147), (214, 237, 208, 135), (127, 210, 211, 128), (128, 211, 212, 126), (214, 135, 137, 213), (213, 137, 136, 215), (121, 127, 128, 122), (122, 128, 126, 120), (135, 132, 134, 137), (137, 134, 133, 136), (145, 216, 217, 146), (146, 217, 218, 144), (139, 145, 146, 140), (140, 146, 144, 138), (154, 219, 220, 155), (155, 220, 221, 153), (148, 154, 155, 149), (149, 155, 153, 147), (163, 222, 223, 164), (164, 223, 224, 162), (157, 163, 164, 158), (158, 164, 162, 156), (172, 225, 226, 173), (173, 226, 227, 171), (166, 172, 173, 167), (167, 173, 171, 165), (181, 228, 229, 182), (182, 229, 230, 180), (175, 181, 182, 176), (176, 182, 180, 174), (190, 231, 232, 191), (191, 232, 233, 189), (184, 190, 191, 185), (185, 191, 189, 183), (199, 234, 235, 200), (200, 235, 236, 198), (193, 199, 200, 194), (194, 200, 198, 192), (208, 237, 238, 209), (209, 238, 239, 207), (202, 208, 209, 203), (203, 209, 207, 201), (202, 203, 83, 82), (194, 192, 72, 74), (122, 120, 0, 2), (134, 132, 12, 14), (176, 174, 54, 56), (183, 175, 55, 63), (157, 158, 38, 37), (147, 139, 19, 27), (165, 157, 37, 45), (166, 167, 47, 46), (140, 138, 18, 20), (125, 211, 210, 124), (123, 212, 211, 125), (129, 214, 213, 131), (131, 213, 215, 130), (143, 217, 216, 142), (141, 218, 217, 143), (152, 220, 219, 151), (150, 221, 220, 152), (161, 223, 222, 160), (159, 224, 223, 161), (170, 226, 225, 169), (168, 227, 226, 170), (179, 229, 228, 178), (177, 230, 229, 179), (188, 232, 231, 187), (186, 233, 232, 188), (197, 235, 234, 196), (195, 236, 235, 197), (206, 238, 237, 205), (204, 239, 238, 206), (124, 210, 218, 141), (130, 215, 212, 123), (142, 216, 221, 150), (151, 219, 224, 159), (160, 222, 227, 168), (169, 225, 230, 177), (178, 228, 233, 186), (187, 231, 236, 195), (196, 234, 239, 204), (205, 237, 214, 129)])
me_circle.polygons.foreach_set('use_smooth', [True] * 212)
_uv = me_circle.uv_layers.new(name='UVMap')
_uv.uv.foreach_set('vector', [0.0, 0.0, 0.0, 0.0, 0.0, 0.0, 0.0, 0.0, 0.0, 0.0, 0.0, 0.0, 0.0, 0.0, 0.0, 0.0, 0.0, 0.0, 0.0, 0.0, 0.0, 0.0, 0.0, 0.0, 0.0, 0.0, 0.0, 0.0, 0.0, 0.0, 0.0, 0.0, 0.0, 0.0, 0.0, 0.0, 0.0, 0.0, 0.0, 0.0, 0.0, 0.0, 0.0, 0.0, 0.0, 0.0, 0.0, 0.0, 0.0, 0.0, 0.0, 0.0, 0.0, 0.0, 0.0, 0.0, 0.0, 0.0, 0.0, 0.0, 0.0, 0.0, 0.0, 0.0, 0.0, 0.0, 0.0, 0.0, 0.0, 0.0, 0.0, 0.0, 0.0, 0.0, 0.0, 0.0, 0.0, 0.0, 0.0, 0.0, 0.0, 0.0, 0.0, 0.0, 0.0, 0.0, 0.0, 0.0, 0.0, 0.0, 0.0, 0.0, 0.0, 0.0, 0.0, 0.0, 0.0, 0.0, 0.0, 0.0, 0.0, 0.0, 0.0, 0.0, 0.0, 0.0, 0.0, 0.0, 0.0, 0.0, 0.0, 0.0, 0.0, 0.0, 0.0, 0.0, 0.0, 0.0, 0.0, 0.0, 0.0, 0.0, 0.0, 0.0, 0.0, 0.0, 0.0, 0.0, 0.0, 0.0, 0.0, 0.0, 0.0, 0.0, 0.0, 0.0, 0.0, 0.0, 0.0, 0.0, 0.0, 0.0, 0.0, 0.0, 0.0, 0.0, 0.0, 0.0, 0.0, 0.0, 0.0, 0.0, 0.0, 0.0, 0.0, 0.0, 0.0, 0.0, 0.0, 0.0, 0.0, 0.0, 0.0, 0.0, 0.0, 0.0, 0.0, 0.0, 0.0, 0.0, 0.0, 0.0, 0.0, 0.0, 0.0, 0.0, 0.0, 0.0, 0.0, 0.0, 0.0, 0.0, 0.0, 0.0, 0.0, 0.0, 0.0, 0.0, 0.0, 0.0, 0.0, 0.0, 0.0, 0.0, 0.0, 0.0, 0.0, 0.0, 0.0, 0.0, 0.0, 0.0, 0.0, 0.0, 0.0, 0.0, 0.0, 0.0, 0.0, 0.0, 0.0, 0.0, 0.0, 0.0, 0.0, 0.0, 0.0, 0.0, 0.0, 0.0, 0.0, 0.0, 0.0, 0.0, 0.0, 0.0, 0.0, 0.0, 0.0, 0.0, 0.0, 0.0, 0.0, 0.0, 0.0, 0.0, 0.0, 0.0, 0.0, 0.0, 0.0, 0.0, 0.0, 0.0, 0.0, 0.0, 0.0, 0.0, 0.0, 0.0, 0.0, 0.0, 0.0, 0.0, 0.0, 0.0, 0.0, 0.0, 0.0, 0.0, 0.0, 0.0, 0.0, 0.0, 0.0, 0.0, 0.0, 0.0, 0.0, 0.0, 0.0, 0.0, 0.0, 0.0, 0.0, 0.0, 0.0, 0.0, 0.0, 0.0, 0.0, 0.0, 0.0, 0.0, 0.0, 0.0, 0.0, 0.0, 0.0, 0.0, 0.0, 0.0, 0.0, 0.0, 0.0, 0.0, 0.0, 0.0, 0.0, 0.0, 0.0, 0.0, 0.0, 0.0, 0.0, 0.0, 0.0, 0.0, 0.0, 0.0, 0.0, 0.0, 0.0, 0.0, 0.0, 0.0, 0.0, 0.0, 0.0, 0.0, 0.0, 0.0, 0.0, 0.0, 0.0, 0.0, 0.0, 0.0, 0.0, 0.0, 0.0, 0.0, 0.0, 0.0, 0.0, 0.0, 0.0, 0.0, 0.0, 0.0, 0.0, 0.0, 0.0, 0.0, 0.0, 0.0, 0.0, 0.0, 0.0, 0.0, 0.0, 0.0, 0.0, 0.0, 0.0, 0.0, 0.0, 0.0, 0.0, 0.0, 0.0, 0.0, 0.0, 0.0, 0.0, 0.0, 0.0, 0.0, 0.0, 0.0, 0.0, 0.0, 0.0, 0.0, 0.0, 0.0, 0.0, 0.0, 0.0, 0.0, 0.0, 0.0, 0.0, 0.0, 0.0, 0.0, 0.0, 0.0, 0.0, 0.0, 0.0, 0.0, 0.0, 0.0, 0.0, 0.0, 0.0, 0.0, 0.0, 0.0, 0.0, 0.0, 0.0, 0.0, 0.0, 0.0, 0.0, 0.0, 0.0, 0.0, 0.0, 0.0, 0.0, 0.0, 0.0, 0.0, 0.0, 0.0, 0.0, 0.0, 0.0, 0.0, 0.0, 0.0, 0.0, 0.0, 0.0, 0.0, 0.0, 0.0, 0.0, 0.0, 0.0, 0.0, 0.0, 0.0, 0.0, 0.0, 0.0, 0.0, 0.0, 0.0, 0.0, 0.0, 0.0, 0.0, 0.0, 0.0, 0.0, 0.0, 0.0, 0.0, 0.0, 0.0, 0.0, 0.0, 0.0, 0.0, 0.0, 0.0, 0.0, 0.0, 0.0, 0.0, 0.0, 0.0, 0.0, 0.0, 0.0, 0.0, 0.0, 0.0, 0.0, 0.0, 0.0, 0.0, 0.0, 0.0, 0.0, 0.0, 0.0, 0.0, 0.0, 0.0, 0.0, 0.0, 0.0, 0.0, 0.0, 0.0, 0.0, 0.0, 0.0, 0.0, 0.0, 0.0, 0.0, 0.0, 0.0, 0.0, 0.0, 0.0, 0.0, 0.0, 0.0, 0.0, 0.0, 0.0, 0.0, 0.0, 0.0, 0.0, 0.0, 0.0, 0.0, 0.0, 0.0, 0.0, 0.0, 0.0, 0.0, 0.0, 0.0, 0.0, 0.0, 0.0, 0.0, 0.0, 0.0, 0.0, 0.0, 0.0, 0.0, 0.0, 0.0, 0.0, 0.0, 0.0, 0.0, 0.0, 0.0, 0.0, 0.0, 0.0, 0.0, 0.0, 0.0, 0.0, 0.0, 0.0, 0.0, 0.0, 0.0, 0.0, 0.0, 0.0, 0.0, 0.0, 0.0, 0.0, 0.0, 0.0, 0.0, 0.0, 0.0, 0.0, 0.0, 0.0, 0.0, 0.0, 0.0, 0.0, 0.0, 0.0, 0.0, 0.0, 0.0, 0.0, 0.0, 0.0, 0.0, 0.0, 0.0, 0.0, 0.0, 0.0, 0.0, 0.0, 0.0, 0.0, 0.0, 0.0, 0.0, 0.0, 0.0, 0.0, 0.0, 0.0, 0.0, 0.0, 0.0, 0.0, 0.0, 0.0, 0.0, 0.0, 0.0, 0.0, 0.0, 0.0, 0.0, 0.0, 0.0, 0.0, 0.0, 0.0, 0.0, 0.0, 0.0, 0.0, 0.0, 0.0, 0.0, 0.0, 0.0, 0.0, 0.0, 0.0, 0.0, 0.0, 0.0, 0.0, 0.0, 0.0, 0.0, 0.0, 0.0, 0.0, 0.0, 0.0, 0.0, 0.0, 0.0, 0.0, 0.0, 0.0, 0.0, 0.0, 0.0, 0.0, 0.0, 0.0, 0.0, 0.0, 0.0, 0.0, 0.0, 0.0, 0.0, 0.0, 0.0, 0.0, 0.0, 0.0, 0.0, 0.0, 0.0, 0.0, 0.0, 0.0, 0.0, 0.0, 0.0, 0.0, 0.0, 0.0, 0.0, 0.0, 0.0, 0.0, 0.0, 0.0, 0.0, 0.0, 0.0, 0.0, 0.0, 0.0, 0.0, 0.0, 0.0, 0.0, 0.0, 0.0, 0.0, 0.0, 0.0, 0.0, 0.0, 0.0, 0.0, 0.0, 0.0, 0.0, 0.0, 0.0, 0.0, 0.0, 0.0, 0.0, 0.0, 0.0, 0.0, 0.0, 0.0, 0.0, 0.0, 0.0, 0.0, 0.0, 0.0, 0.0, 0.0, 0.0, 0.0, 0.0, 0.0, 0.0, 0.0, 0.0, 0.0, 0.0, 0.0, 0.0, 0.0, 0.0, 0.0, 0.0, 0.0, 0.0, 0.0, 0.0, 0.0, 0.0, 0.0, 0.0, 0.0, 0.0, 0.0, 0.0, 0.0, 0.0, 0.0, 0.0, 0.0, 0.0, 0.0, 0.0, 0.0, 0.0, 0.0, 0.0, 0.0, 0.0, 0.0, 0.0, 0.0, 0.0, 0.0, 0.0, 0.0, 0.0, 0.0, 0.0, 0.0, 0.0, 0.0, 0.0, 0.0, 0.0, 0.0, 0.0, 0.0, 0.0, 0.0, 0.0, 0.0, 0.0, 0.0, 0.0, 0.0, 0.0, 0.0, 0.0, 0.0, 0.0, 0.0, 0.0, 0.0, 0.0, 0.0, 0.0, 0.0, 0.0, 0.0, 0.0, 0.0, 0.0, 0.0, 0.0, 0.0, 0.0, 0.0, 0.0, 0.0, 0.0, 0.0, 0.0, 0.0, 0.0, 0.0, 0.0, 0.0, 0.0, 0.0, 0.0, 0.0, 0.0, 0.0, 0.0, 0.0, 0.0, 0.0, 0.0, 0.0, 0.0, 0.0, 0.0, 0.0, 0.0, 0.0, 0.0, 0.0, 0.0, 0.0, 0.0, 0.0, 0.0, 0.0, 0.0, 0.0, 0.0, 0.0, 0.0, 0.0, 0.0, 0.0, 0.0, 0.0, 0.0, 0.0, 0.0, 0.0, 0.0, 0.0, 0.0, 0.0, 0.0, 0.0, 0.0, 0.0, 0.0, 0.0, 0.0, 0.0, 0.0, 0.0, 0.0, 0.0, 0.0, 0.0, 0.0, 0.0, 0.0, 0.0, 0.0, 0.0, 0.0, 0.0, 0.0, 0.0, 0.0, 0.0, 0.0, 0.0, 0.0, 0.0, 0.0, 0.0, 0.0, 0.0, 0.0, 0.0, 0.0, 0.0, 0.0, 0.0, 0.0, 0.0, 0.0, 0.0, 0.0, 0.0, 0.0, 0.0, 0.0, 0.0, 0.0, 0.0, 0.0, 0.0, 0.0, 0.0, 0.0, 0.0, 0.0, 0.0, 0.0, 0.0, 0.0, 0.0, 0.0, 0.0, 0.0, 0.0, 0.0, 0.0, 0.0, 0.0, 0.0, 0.0, 0.0, 0.0, 0.0, 0.0, 0.0, 0.0, 0.0, 0.0, 0.0, 0.0, 0.0, 0.0, 0.0, 0.0, 0.0, 0.0, 0.0, 0.0, 0.0, 0.0, 0.0, 0.0, 0.0, 0.0, 0.0, 0.0, 0.0, 0.0, 0.0, 0.0, 0.0, 0.0, 0.0, 0.0, 0.0, 0.0, 0.0, 0.0, 0.0, 0.0, 0.0, 0.0, 0.0, 0.0, 0.0, 0.0, 0.0, 0.0, 0.0, 0.0, 0.0, 0.0, 0.0, 0.0, 0.0, 0.0, 0.0, 0.0, 0.0, 0.0, 0.0, 0.0, 0.0, 0.0, 0.0, 0.0, 0.0, 0.0, 0.0, 0.0, 0.0, 0.0, 0.0, 0.0, 0.0, 0.0, 0.0, 0.0, 0.0, 0.0, 0.0, 0.0, 0.0, 0.0, 0.0, 0.0, 0.0, 0.0, 0.0, 0.0, 0.0, 0.0, 0.0, 0.0, 0.0, 0.0, 0.0, 0.0, 0.0, 0.0, 0.0, 0.0, 0.0, 0.0, 0.0, 0.0, 0.0, 0.0, 0.0, 0.0, 0.0, 0.0, 0.0, 0.0, 0.0, 0.0, 0.0, 0.0, 0.0, 0.0, 0.0, 0.0, 0.0, 0.0, 0.0, 0.0, 0.0, 0.0, 0.0, 0.0, 0.0, 0.0, 0.0, 0.0, 0.0, 0.0, 0.0, 0.0, 0.0, 0.0, 0.0, 0.0, 0.0, 0.0, 0.0, 0.0, 0.0, 0.0, 0.0, 0.0, 0.0, 0.0, 0.0, 0.0, 0.0, 0.0, 0.0, 0.0, 0.0, 0.0, 0.0, 0.0, 0.0, 0.0, 0.0, 0.0, 0.0, 0.0, 0.0, 0.0, 0.0, 0.0, 0.0, 0.0, 0.0, 0.0, 0.0, 0.0, 0.0, 0.0, 0.0, 0.0, 0.0, 0.0, 0.0, 0.0, 0.0, 0.0, 0.0, 0.0, 0.0, 0.0, 0.0, 0.0, 0.0, 0.0, 0.0, 0.0, 0.0, 0.0, 0.0, 0.0, 0.0, 0.0, 0.0, 0.0, 0.0, 0.0, 0.0, 0.0, 0.0, 0.0, 0.0, 0.0, 0.0, 0.0, 0.0, 0.0, 0.0, 0.0, 0.0, 0.0, 0.0, 0.0, 0.0, 0.0, 0.0, 0.0, 0.0, 0.0, 0.0, 0.0, 0.0, 0.0, 0.0, 0.0, 0.0, 0.0, 0.0, 0.0, 0.0, 0.0, 0.0, 0.0, 0.0, 0.0, 0.0, 0.0, 0.0, 0.0, 0.0, 0.0, 0.0, 0.0, 0.0, 0.0, 0.0, 0.0, 0.0, 0.0, 0.0, 0.0, 0.0, 0.0, 0.0, 0.0, 0.0, 0.0, 0.0, 0.0, 0.0, 0.0, 0.0, 0.0, 0.0, 0.0, 0.0, 0.0, 0.0, 0.0, 0.0, 0.0, 0.0, 0.0, 0.0, 0.0, 0.0, 0.0, 0.0, 0.0, 0.0, 0.0, 0.0, 0.0, 0.0, 0.0, 0.0, 0.0, 0.0, 0.0, 0.0, 0.0, 0.0, 0.0, 0.0, 0.0, 0.0, 0.0, 0.0, 0.0, 0.0, 0.0, 0.0, 0.0, 0.0, 0.0, 0.0, 0.0, 0.0, 0.0, 0.0, 0.0, 0.0, 0.0, 0.0, 0.0, 0.0, 0.0, 0.0, 0.0, 0.0, 0.0, 0.0, 0.0, 0.0, 0.0, 0.0, 0.0, 0.0, 0.0, 0.0, 0.0, 0.0, 0.0, 0.0, 0.0, 0.0, 0.0, 0.0, 0.0, 0.0, 0.0, 0.0, 0.0, 0.0, 0.0, 0.0, 0.0, 0.0, 0.0, 0.0, 0.0, 0.0, 0.0, 0.0, 0.0, 0.0, 0.0, 0.0, 0.0, 0.0, 0.0, 0.0, 0.0, 0.0, 0.0, 0.0, 0.0, 0.0, 0.0, 0.0, 0.0, 0.0, 0.0, 0.0, 0.0, 0.0, 0.0, 0.0, 0.0, 0.0, 0.0, 0.0, 0.0, 0.0, 0.0, 0.0, 0.0, 0.0, 0.0, 0.0, 0.0, 0.0, 0.0, 0.0, 0.0, 0.0, 0.0, 0.0, 0.0, 0.0, 0.0, 0.0, 0.0, 0.0, 0.0, 0.0, 0.0, 0.0, 0.0, 0.0, 0.0, 0.0, 0.0, 0.0, 0.0, 0.0, 0.0, 0.0, 0.0, 0.0, 0.0, 0.0, 0.0, 0.0, 0.0, 0.0, 0.0, 0.0, 0.0, 0.0, 0.0, 0.0, 0.0, 0.0, 0.0, 0.0, 0.0, 0.0, 0.0, 0.0, 0.0, 0.0, 0.0, 0.0, 0.0, 0.0, 0.0, 0.0, 0.0, 0.0, 0.0, 0.0, 0.0, 0.0, 0.0, 0.0, 0.0, 0.0, 0.0, 0.0, 0.0, 0.0, 0.0, 0.0, 0.0, 0.0, 0.0, 0.0, 0.0, 0.0, 0.0, 0.0, 0.0, 0.0, 0.0, 0.0, 0.0, 0.0, 0.0, 0.0, 0.0, 0.0, 0.0, 0.0, 0.0, 0.0, 0.0, 0.0, 0.0, 0.0, 0.0, 0.0, 0.0, 0.0, 0.0, 0.0, 0.0, 0.0, 0.0, 0.0, 0.0, 0.0, 0.0, 0.0, 0.0, 0.0, 0.0, 0.0, 0.0, 0.0, 0.0, 0.0, 0.0, 0.0, 0.0, 0.0, 0.0, 0.0, 0.0, 0.0, 0.0, 0.0, 0.0, 0.0, 0.0, 0.0, 0.0, 0.0, 0.0, 0.0, 0.0, 0.0, 0.0, 0.0, 0.0, 0.0, 0.0, 0.0, 0.0, 0.0, 0.0, 0.0, 0.0, 0.0, 0.0, 0.0, 0.0, 0.0, 0.0, 0.0, 0.0, 0.0, 0.0, 0.0, 0.0, 0.0, 0.0, 0.0, 0.0, 0.0, 0.0, 0.0, 0.0, 0.0, 0.0, 0.0, 0.0, 0.0, 0.0, 0.0, 0.0, 0.0, 0.0, 0.0, 0.0, 0.0, 0.0, 0.0, 0.0, 0.0, 0.0, 0.0, 0.0, 0.0, 0.0, 0.0, 0.0, 0.0, 0.0, 0.0, 0.0, 0.0, 0.0, 0.0, 0.0, 0.0, 0.0, 0.0, 0.0, 0.0, 0.0, 0.0, 0.0, 0.0, 0.0, 0.0, 0.0, 0.0, 0.0, 0.0, 0.0, 0.0, 0.0, 0.0, 0.0, 0.0, 0.0, 0.0, 0.0, 0.0, 0.0, 0.0, 0.0, 0.0, 0.0, 0.0, 0.0, 0.0, 0.0, 0.0, 0.0, 0.0, 0.0, 0.0, 0.0, 0.0, 0.0, 0.0, 0.0, 0.0, 0.0, 0.0, 0.0, 0.0, 0.0, 0.0, 0.0, 0.0, 0.0, 0.0, 0.0, 0.0, 0.0, 0.0, 0.0, 0.0, 0.0, 0.0, 0.0, 0.0, 0.0, 0.0, 0.0, 0.0, 0.0, 0.0, 0.0, 0.0, 0.0, 0.0, 0.0, 0.0, 0.0, 0.0, 0.0, 0.0, 0.0, 0.0, 0.0, 0.0, 0.0, 0.0, 0.0, 0.0, 0.0, 0.0, 0.0, 0.0, 0.0, 0.0, 0.0, 0.0, 0.0, 0.0, 0.0, 0.0, 0.0, 0.0, 0.0, 0.0, 0.0, 0.0, 0.0, 0.0, 0.0, 0.0, 0.0, 0.0, 0.0, 0.0, 0.0, 0.0, 0.0, 0.0, 0.0, 0.0, 0.0, 0.0, 0.0, 0.0, 0.0, 0.0, 0.0, 0.0, 0.0, 0.0, 0.0, 0.0, 0.0, 0.0, 0.0, 0.0, 0.0, 0.0, 0.0, 0.0, 0.0, 0.0, 0.0, 0.0, 0.0, 0.0, 0.0, 0.0, 0.0, 0.0, 0.0, 0.0, 0.0, 0.0, 0.0, 0.0, 0.0, 0.0, 0.0, 0.0, 0.0, 0.0, 0.0, 0.0, 0.0, 0.0, 0.0, 0.0, 0.0, 0.0, 0.0, 0.0, 0.0, 0.0, 0.0, 0.0, 0.0, 0.0, 0.0, 0.0, 0.0, 0.0, 0.0, 0.0, 0.0, 0.0, 0.0, 0.0, 0.0, 0.0, 0.0, 0.0, 0.0, 0.0, 0.0, 0.0, 0.0, 0.0, 0.0, 0.0, 0.0, 0.0, 0.0, 0.0, 0.0, 0.0, 0.0, 0.0, 0.0, 0.0, 0.0, 0.0, 0.0, 0.0, 0.0, 0.0, 0.0, 0.0, 0.0, 0.0, 0.0, 0.0, 0.0, 0.0, 0.0, 0.0, 0.0, 0.0, 0.0, 0.0, 0.0, 0.0, 0.0, 0.0, 0.0, 0.0, 0.0, 0.0, 0.0, 0.0, 0.0, 0.0, 0.0, 0.0, 0.0, 0.0, 0.0, 0.0, 0.0, 0.0, 0.0, 0.0])
me_circle.use_remesh_fix_poles = True
me_circle.use_remesh_preserve_attributes = False
me_circle.update()
me_cube_001 = bpy.data.meshes.new('Cube.001')
me_cube_001.from_pydata([(-0.6765, 0.9307, -0.8345), (-0.6535, 2.13, 1.533), (0.6765, 0.9345, -0.848), (0.6535, 2.13, 1.533), (-0.6234, 0.0, -1.478), (-0.6546, 0.0, 1.018), (0.6354, 0.0, -1.478), (0.7795, 0.0, 1.018), (-0.6807, 1.352, -0.5661), (0.6807, 1.249, -0.459), (0.8911, 0.0, 0.0), (-0.8418, 0.0, 0.0), (-0.6535, 0.8972, 2.198), (0.6765, 0.381, -1.347), (-0.6765, 0.381, -1.347), (0.6535, 0.8972, 2.198), (0.8418, 1.244, -0.2881), (-0.8418, 1.244, -0.2881), (8.16e-18, 1.119, -1.396), (-1.632e-18, 2.841, 1.378), (-5.547e-17, 0.0, 1.018), (0.0, 0.0, -2.056), (-9.792e-18, 2.136, -0.5661), (2.774e-17, 0.381, -1.925), (0.0, 0.8972, 2.198)], [], [(17, 12, 1, 8), (22, 19, 3, 9), (24, 12, 5, 20), (23, 13, 6, 21), (16, 15, 7, 10), (13, 16, 10, 6), (18, 22, 9, 2), (14, 17, 8, 0), (4, 11, 17, 14), (2, 9, 16, 13), (9, 3, 15, 16), (18, 2, 13, 23), (19, 1, 12, 24), (11, 5, 12, 17), (3, 19, 24, 15), (0, 18, 23, 14), (0, 8, 22, 18), (14, 23, 21, 4), (15, 24, 20, 7), (8, 1, 19, 22)])
me_cube_001.polygons.foreach_set('use_smooth', [True] * 20)
_uv = me_cube_001.uv_layers.new(name='UVMap')
_uv.uv.foreach_set('vector', [0.5, 0.1875, 0.625, 0.1875, 0.625, 0.25, 0.5, 0.25, 0.5, 0.375, 0.625, 0.375, 0.625, 0.5, 0.5, 0.5, 0.75, 0.5625, 0.875, 0.5625, 0.875, 0.625, 0.75, 0.625, 0.25, 0.5625, 0.375, 0.5625, 0.375, 0.625, 0.25, 0.625, 0.5, 0.5625, 0.625, 0.5625, 0.625, 0.625, 0.5, 0.625, 0.375, 0.5625, 0.5, 0.5625, 0.5, 0.625, 0.375, 0.625, 0.375, 0.375, 0.5, 0.375, 0.5, 0.5, 0.375, 0.5, 0.375, 0.1875, 0.5, 0.1875, 0.5, 0.25, 0.375, 0.25, 0.375, 0.125, 0.5, 0.125, 0.5, 0.1875, 0.375, 0.1875, 0.375, 0.5, 0.5, 0.5, 0.5, 0.5625, 0.375, 0.5625, 0.5, 0.5, 0.625, 0.5, 0.625, 0.5625, 0.5, 0.5625, 0.25, 0.5, 0.375, 0.5, 0.375, 0.5625, 0.25, 0.5625, 0.75, 0.5, 0.875, 0.5, 0.875, 0.5625, 0.75, 0.5625, 0.5, 0.125, 0.625, 0.125, 0.625, 0.1875, 0.5, 0.1875, 0.625, 0.5, 0.75, 0.5, 0.75, 0.5625, 0.625, 0.5625, 0.125, 0.5, 0.25, 0.5, 0.25, 0.5625, 0.125, 0.5625, 0.375, 0.25, 0.5, 0.25, 0.5, 0.375, 0.375, 0.375, 0.125, 0.5625, 0.25, 0.5625, 0.25, 0.625, 0.125, 0.625, 0.625, 0.5625, 0.75, 0.5625, 0.75, 0.625, 0.625, 0.625, 0.5, 0.25, 0.625, 0.25, 0.625, 0.375, 0.5, 0.375])
me_cube_001.use_remesh_fix_poles = True
me_cube_001.use_remesh_preserve_attributes = False
me_cube_001.update()
arm_armature = bpy.data.armatures.new('Armature')  # bones are not reproduced

# ---- objects
ob_light = bpy.data.objects.new('Light', light_light)
ob_camera = bpy.data.objects.new('Camera', cam_camera)
ob_armature = bpy.data.objects.new('Armature', arm_armature)
ob_empty = bpy.data.objects.new('Empty', None)
ob_bunny = bpy.data.objects.new('Bunny', me_cube_003)
ob_empty_001 = bpy.data.objects.new('Empty.001', None)
ob_heart = bpy.data.objects.new('Heart', me_cube)
ob_star = bpy.data.objects.new('Star', me_circle)
ob_empty_002 = bpy.data.objects.new('Empty.002', None)
ob_empty_003 = bpy.data.objects.new('Empty.003', None)
ob_bigheart = bpy.data.objects.new('BigHeart', me_cube_001)

# ---- transforms, parenting, visibility, modifiers, constraints
ob_light.location = (4.076, 1.005, 5.904)
ob_light.rotation_euler = (0.6503, 0.05522, 1.866)
ob_light.lock_rotations_4d = False
ob_light.empty_display_type = 'ARROWS'
ob_light.color = (0.0, 0.0, 0.0, 0.0)
ob_light.lineart.crease_threshold = 0.0
ob_camera.location = (7.359, -6.926, 4.958)
ob_camera.rotation_euler = (1.109, 0.0, 0.8149)
ob_camera.lock_rotations_4d = False
ob_camera.empty_display_type = 'ARROWS'
ob_camera.color = (0.0, 0.0, 0.0, 0.0)
ob_camera.display_type = 'WIRE'
ob_camera.lineart.crease_threshold = 0.0
ob_armature.location = (0.0, 0.0, 0.0)
ob_empty.location = (0.0, 0.0, 0.0)
ob_empty.rotation_euler = (1.571, -0.0, 1.571)
ob_empty.empty_display_type = 'IMAGE'
ob_empty.empty_display_size = 5.0
ob_empty.empty_image_depth = 'BACK'
ob_empty.show_empty_image_perspective = False
ob_empty.empty_image_side = 'FRONT'
ob_bunny.location = (9.675e-17, 3.636, 0.4357)
_m = ob_bunny.modifiers.new('Subdivision', 'SUBSURF')
_m.render_levels = 1
ob_empty_001.location = (0.0, 0.0, 0.0)
ob_empty_001.rotation_euler = (1.571, -0.0, 1.571)
ob_empty_001.empty_display_type = 'IMAGE'
ob_empty_001.empty_display_size = 5.0
ob_empty_001.empty_image_depth = 'BACK'
ob_empty_001.show_empty_image_perspective = False
ob_empty_001.empty_image_side = 'FRONT'
ob_heart.location = (0.0, 0.0, 0.0)
_m = ob_heart.modifiers.new('Mirror', 'MIRROR')
_m.use_axis = (False, True, False)
_m.use_clip = True
_m = ob_heart.modifiers.new('Subdivision', 'SUBSURF')
_m.levels = 2
ob_star.location = (0.0, 0.0, 0.0)
ob_empty_002.location = (0.0, 0.0, 0.0)
ob_empty_002.rotation_euler = (1.571, -0.0, 1.571)
ob_empty_002.empty_display_type = 'IMAGE'
ob_empty_002.empty_display_size = 5.0
ob_empty_002.empty_image_depth = 'BACK'
ob_empty_002.show_empty_image_perspective = False
ob_empty_002.empty_image_side = 'FRONT'
ob_empty_003.location = (0.0, 0.0, 0.0)
ob_empty_003.rotation_euler = (1.571, -0.0, 1.571)
ob_empty_003.empty_display_type = 'IMAGE'
ob_empty_003.empty_display_size = 5.0
ob_empty_003.empty_image_depth = 'BACK'
ob_empty_003.show_empty_image_perspective = False
ob_empty_003.empty_image_side = 'FRONT'
ob_bigheart.location = (0.0, 0.0, 0.0)
ob_bigheart.rotation_euler = (0.0, 0.0, 1.571)
_m = ob_bigheart.modifiers.new('Mirror', 'MIRROR')
_m.use_axis = (False, True, False)
_m.use_clip = True
_m = ob_bigheart.modifiers.new('Subdivision', 'SUBSURF')
_m.levels = 3
_m.render_levels = 3

# ---- collection membership
col_bunny.objects.link(ob_light)
col_bunny.objects.link(ob_camera)
col_bunny.objects.link(ob_armature)
col_bunny.objects.link(ob_empty)
col_bunny.objects.link(ob_bunny)
col_heart.objects.link(ob_empty_001)
col_heart.objects.link(ob_heart)
col_star.objects.link(ob_star)
col_star.objects.link(ob_empty_002)
col_bigheart.objects.link(ob_empty_003)
col_bigheart.objects.link(ob_bigheart)

# ---- scene / render settings (as saved in the file)
scene.camera = ob_camera
scene.frame_start = 1; scene.frame_end = 250; scene.frame_set(4)
scene.render.engine = 'BLENDER_EEVEE_NEXT'
scene.cycles.sampling_pattern = 'TABULATED_SOBOL'
scene.cycles.use_light_tree = False
scene.view_settings.view_transform = 'Filmic'
bpy.context.view_layer.update()
